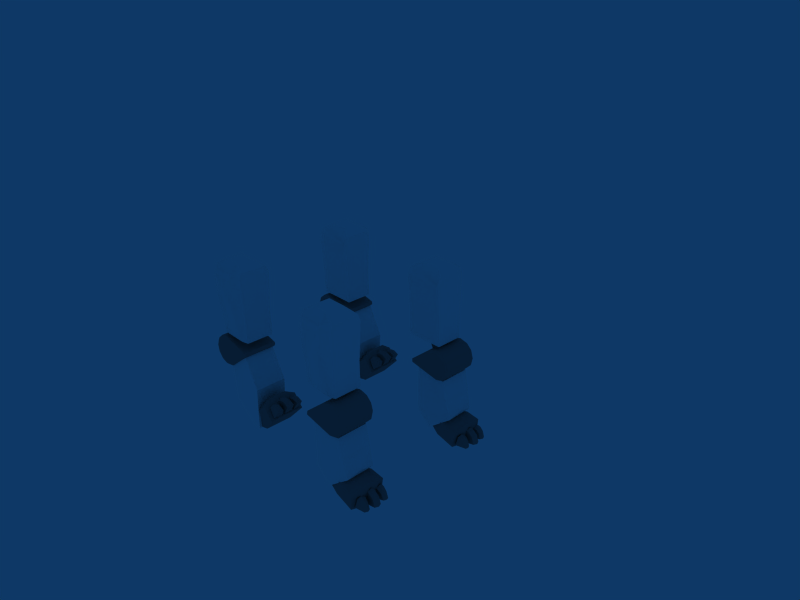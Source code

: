 # Source: ERS-210.blend  (saved by Blender 2.49.2; exported with 4.5.12 LTS)
import bpy
from mathutils import Matrix  # noqa: F401  (used for matrix-valued properties, if any)

bpy.ops.wm.read_factory_settings(use_empty=True)
scene = bpy.context.scene
scene.name = 'Scene'

# ---- collections
col_collection_1 = bpy.data.collections.new('Collection 1'); scene.collection.children.link(col_collection_1)
col_collection_1.hide_render = True
col_collection_1.hide_viewport = True
col_collection_2 = bpy.data.collections.new('Collection 2'); scene.collection.children.link(col_collection_2)
col_collection_2.hide_render = True
col_collection_2.hide_viewport = True
col_collection_3 = bpy.data.collections.new('Collection 3'); scene.collection.children.link(col_collection_3)
col_collection_3.hide_render = True
col_collection_3.hide_viewport = True
col_collection_5 = bpy.data.collections.new('Collection 5'); scene.collection.children.link(col_collection_5)
col_collection_6 = bpy.data.collections.new('Collection 6'); scene.collection.children.link(col_collection_6)
col_collection_9 = bpy.data.collections.new('Collection 9'); scene.collection.children.link(col_collection_9)
col_collection_9.hide_render = True
col_collection_9.hide_viewport = True
col_collection_12 = bpy.data.collections.new('Collection 12'); scene.collection.children.link(col_collection_12)
col_collection_12.hide_render = True
col_collection_12.hide_viewport = True
col_collection_13 = bpy.data.collections.new('Collection 13'); scene.collection.children.link(col_collection_13)
col_collection_13.hide_render = True
col_collection_13.hide_viewport = True
col_collection_15 = bpy.data.collections.new('Collection 15'); scene.collection.children.link(col_collection_15)
col_collection_16 = bpy.data.collections.new('Collection 16'); scene.collection.children.link(col_collection_16)
col_collection_20 = bpy.data.collections.new('Collection 20'); scene.collection.children.link(col_collection_20)
col_collection_20.hide_render = True
col_collection_20.hide_viewport = True

# ---- materials (node trees are filled in below, after node groups)
mat_white_plastic = bpy.data.materials.new('White Plastic')
mat_white_plastic.alpha_threshold = 0.0
mat_white_plastic.diffuse_color = (1.0, 1.0, 1.0, 1.0)
mat_white_plastic.specular_color = (0.5, 0.5, 0.5)
mat_white_plastic.roughness = 0.5
mat_white_plastic.line_color = (0.0, 0.0, 0.0, 1.0)
mat_dark_plastic = bpy.data.materials.new('Dark Plastic')
mat_dark_plastic.alpha_threshold = 0.0
mat_dark_plastic.diffuse_color = (0.5, 0.5, 0.5, 1.0)
mat_dark_plastic.specular_color = (0.5, 0.5, 0.5)
mat_dark_plastic.roughness = 0.5
mat_dark_plastic.line_color = (0.0, 0.0, 0.0, 1.0)
mat_transparent_rubber = bpy.data.materials.new('Transparent Rubber')
mat_transparent_rubber.alpha_threshold = 0.0
mat_transparent_rubber.diffuse_color = (0.85, 0.85, 1.0, 1.0)
mat_transparent_rubber.specular_color = (0.5, 0.5, 0.5)
mat_transparent_rubber.roughness = 0.5
mat_transparent_rubber.line_color = (0.0, 0.0, 0.0, 0.7)
mat_glassy_dark_plastic = bpy.data.materials.new('Glassy Dark Plastic')
mat_glassy_dark_plastic.alpha_threshold = 0.0
mat_glassy_dark_plastic.diffuse_color = (0.5, 0.5, 0.5, 1.0)
mat_glassy_dark_plastic.roughness = 0.5
mat_glassy_dark_plastic.line_color = (0.0, 0.0, 0.0, 1.0)

# ---- node groups
ng_auto_smooth = bpy.data.node_groups.new('Auto Smooth', 'GeometryNodeTree')
_s = ng_auto_smooth.interface.new_socket(name='Geometry', in_out='OUTPUT', socket_type='NodeSocketGeometry')
_s = ng_auto_smooth.interface.new_socket(name='Geometry', in_out='INPUT', socket_type='NodeSocketGeometry')
_s = ng_auto_smooth.interface.new_socket(name='Angle', in_out='INPUT', socket_type='NodeSocketFloat')
_s.subtype = 'ANGLE'
_s.min_value = 0.0
_s.max_value = 3.142
ng_auto_smooth.is_modifier = True
_N = ng_auto_smooth.nodes; _L = ng_auto_smooth.links
n0 = _N.new('NodeGroupOutput'); n0.name = 'Group Output'; n0.location = (480, -100)
n1 = _N.new('NodeGroupInput'); n1.name = 'Group Input'; n1.location = (-420, -300)
n2 = _N.new('NodeGroupInput'); n2.name = 'Group Input.001'; n2.location = (-60, -100)
n3 = _N.new('GeometryNodeSetShadeSmooth'); n3.name = 'Set Shade Smooth'; n3.location = (120, -100)
n3.domain = 'EDGE'
n4 = _N.new('GeometryNodeSetShadeSmooth'); n4.name = 'Set Shade Smooth.001'; n4.location = (300, -100)
n5 = _N.new('GeometryNodeInputMeshEdgeAngle'); n5.name = 'Edge Angle'; n5.location = (-420, -220)
n6 = _N.new('GeometryNodeInputEdgeSmooth'); n6.name = 'Is Edge Smooth'; n6.location = (-60, -160)
n7 = _N.new('GeometryNodeInputShadeSmooth'); n7.name = 'Is Face Smooth'; n7.location = (-240, -340)
n8 = _N.new('FunctionNodeBooleanMath'); n8.name = 'Boolean Math'; n8.location = (-60, -220)
n9 = _N.new('FunctionNodeCompare'); n9.name = 'Compare'; n9.location = (-240, -180)
n9.operation = 'LESS_EQUAL'
_L.new(n5.outputs[0], n9.inputs[0])
_L.new(n4.outputs[0], n0.inputs[0])
_L.new(n1.outputs[1], n9.inputs[1])
_L.new(n9.outputs[0], n8.inputs[0])
_L.new(n7.outputs[0], n8.inputs[1])
_L.new(n2.outputs[0], n3.inputs[0])
_L.new(n6.outputs[0], n3.inputs[1])
_L.new(n3.outputs[0], n4.inputs[0])
_L.new(n8.outputs[0], n3.inputs[2])
n0.is_active_output = True

# ---- material node trees

# ---- world
world_world = bpy.data.worlds.new('World'); scene.world = world_world
world_world.color = (0.05656, 0.2208, 0.4)
world_world.use_sun_shadow = False
world_world.sun_shadow_jitter_overblur = 0.0
world_world.cycles.sampling_method = 'MANUAL'
world_world.cycles.sample_map_resolution = 256

# ---- cameras
cam_camera = bpy.data.cameras.new('Camera')
cam_camera.passepartout_alpha = 0.2
cam_camera.clip_end = 3000.0
cam_camera.lens = 35.0
cam_camera.ortho_scale = 7.314
cam_camera.display_size = 2.0
cam_camera.show_passepartout = False
cam_camera.show_safe_areas = True
cam_camera.dof.focus_distance = 0.0
cam_camera.dof.aperture_fstop = 128.0

# ---- lights
light_spot = bpy.data.lights.new('Spot', 'SUN')
light_spot.transmission_factor = 0.0
light_spot.cutoff_distance = 30.0
light_spot.angle = 1.571
light_spot.energy = 1.0
light_spot.shadow_buffer_clip_start = 1.001
light_spot.shadow_soft_size = 1.0
light_spot.shadow_cascade_max_distance = 1000.0
light_spot.cycles.use_multiple_importance_sampling = False

# ---- meshes
me_body = bpy.data.meshes.new('Body')
me_body.from_pydata([(51.68, 18.05, 17.74), (-62.21, 18.05, 20.38), (-55.68, 15.91, -60.07), (53.16, 18.05, -60.78), (51.68, -18.05, 17.74), (-62.21, -18.05, 20.38), (-55.68, -15.91, -60.07), (53.16, -18.05, -60.78), (100.4, 5.591, 16.74), (100.7, 5.481, 10.67), (100.2, 0.1283, 19.9), (100.8, 0.1283, 7.89), (100.7, -5.224, 10.67), (100.4, -5.335, 16.74), (98.63, -5.224, 10.53), (98.32, -5.335, 16.6), (98.12, 0.1281, 19.76), (98.32, 5.591, 16.6), (98.63, 5.481, 10.53), (98.77, 0.1281, 7.75), (-78.53, -43.74, 21.64), (-78.2, -33.61, -49.13), (71.05, -45.96, 24.86), (74.86, -34.23, -47.91), (-110.4, 0.1069, -7.412), (-10.82, 0.09619, 45.57), (-82.44, 0.09619, 48.66), (-11.55, -31.54, -12.0), (-96.24, -38.67, -12.55), (-17.53, 0.1069, -47.93), (-81.55, 0.1069, -56.34), (-17.56, -29.05, -40.9), (99.11, 0.1069, -7.485), (79.44, 0.1069, -54.76), (-11.02, -32.19, 22.97), (86.61, -40.09, -10.28), (76.75, 0.1069, 38.58), (-101.2, -19.23, -36.21), (-102.1, 0.1069, -37.72), (-102.0, -27.07, 21.73), (-102.5, 0.1069, 21.61), (-26.11, -41.71, 9.682), (-91.84, -41.61, 7.14), (-109.4, -23.27, -6.599), (-31.67, -32.63, 35.07), (-84.48, -30.74, 40.03), (-34.71, -16.62, -55.29), (-81.48, -16.66, -54.61), (-23.26, -35.74, -34.19), (-90.71, -35.73, -31.95), (29.23, -27.12, -56.74), (29.23, -27.12, -56.74), (28.99, -17.85, -56.69), (28.99, 18.06, -56.69), (28.99, 0.1069, -56.69), (-34.45, 0.1069, -57.19), (-32.31, -33.62, -48.59), (-17.83, -21.46, -46.07), (93.0, -22.26, -32.67), (78.87, -19.04, -53.44), (18.8, -36.71, -33.04), (30.41, -34.23, -49.19), (-15.2, -30.76, -33.69), (21.02, -43.48, 8.642), (17.42, -40.09, -13.98), (83.77, -36.71, -29.46), (-20.6, -38.67, -11.22), (-40.35, -43.73, 22.67), (-13.1, -34.38, 6.197), (92.05, -28.9, 18.03), (82.57, -43.48, 12.13), (30.05, -32.56, 43.33), (31.73, -45.96, 23.72), (-9.851, -31.59, 34.66), (29.9, 0.1069, 45.55), (76.67, -31.7, 38.33), (-31.04, 0.09619, 47.23), (93.38, 0.1069, -33.57), (98.42, -25.7, -7.103), (92.65, 0.1069, 18.51), (53.16, -17.42, -60.78), (53.16, 17.64, -60.78), (53.16, 0.1069, -60.78), (52.81, -33.32, -54.58), (53.16, -17.9, -60.78), (53.16, -17.9, -60.78), (52.12, -46.87, 28.63), (51.59, -33.01, 47.24), (51.58, 0.1069, 47.54), (-55.68, 0.1069, -60.07), (-55.32, -32.83, -55.33), (-55.68, -15.85, -60.07), (-60.14, -44.47, 27.03), (-57.12, -33.5, 44.45), (-57.62, 0.09619, 51.78), (13.33, 0.2007, -51.64), (13.98, -18.52, -50.4), (17.43, -28.92, -45.53), (4.146, -29.27, -29.83), (3.646, -30.93, -12.44), (6.489, -33.55, 7.655), (14.63, -33.28, 22.11), (13.95, -28.99, 39.61), (13.17, 0.2007, 42.83), (13.98, 18.92, -50.4), (29.23, 28.19, -56.74), (29.23, 28.19, -56.74), (-17.83, 21.67, -46.07), (17.43, 28.47, -45.53), (30.41, 34.23, -49.19), (-17.56, 29.27, -40.9), (4.171, 30.53, -30.68), (18.8, 36.71, -33.04), (-15.2, 30.97, -33.69), (3.646, 31.33, -12.44), (17.42, 40.09, -13.98), (-11.55, 31.76, -12.0), (21.02, 43.48, 8.642), (6.489, 33.95, 7.655), (-13.1, 34.59, 6.197), (14.63, 33.49, 22.11), (31.73, 45.96, 23.72), (-11.02, 32.39, 22.97), (30.05, 32.78, 43.33), (13.95, 29.39, 39.61), (-9.851, 31.78, 34.66), (-32.31, 33.62, -48.59), (-34.71, 16.83, -55.29), (-55.68, 16.06, -60.07), (-55.32, 32.83, -55.33), (-81.48, 16.87, -54.61), (-78.2, 33.61, -49.13), (-90.71, 35.73, -31.95), (-96.24, 38.67, -12.55), (-91.84, 41.61, 7.14), (-78.53, 43.74, 21.64), (-60.14, 44.47, 27.03), (-40.35, 43.73, 22.67), (-26.11, 41.71, 9.682), (-20.6, 38.67, -11.22), (-23.26, 35.74, -34.19), (-57.12, 33.7, 44.45), (-31.67, 32.83, 35.07), (-84.48, 30.93, 40.03), (52.81, 33.32, -54.58), (53.16, 18.12, -60.78), (53.16, 18.12, -60.78), (74.86, 34.23, -47.91), (78.87, 19.25, -53.44), (52.12, 46.87, 28.63), (71.05, 45.96, 24.86), (82.57, 43.48, 12.13), (86.61, 40.09, -10.28), (83.77, 36.71, -29.46), (51.59, 33.22, 47.24), (76.67, 31.92, 38.33), (-102.0, 27.29, 21.73), (-109.4, 23.48, -6.599), (-101.2, 19.44, -36.21), (93.0, 22.48, -32.67), (98.42, 25.92, -7.103), (92.05, 29.11, 18.03), (-91.16, 15.54, 31.81), (-82.57, 6.589, 56.19), (-82.57, -6.298, 56.19), (-91.16, -15.11, 31.81), (94.48, 25.01, 43.15), (90.81, 23.16, 51.77), (90.81, -24.44, 51.77), (94.48, -25.44, 43.15), (98.59, -24.44, 19.14), (99.39, -20.77, 6.231), (99.7, -5.875, -4.499), (99.7, 6.303, -4.499), (99.39, 21.2, 6.231), (98.59, 24.87, 19.14), (83.74, 21.45, 59.77), (83.74, -22.3, 59.77), (86.81, 25.87, 42.27), (86.81, -26.3, 42.27), (90.05, -24.44, 18.89), (93.45, -22.48, 4.777), (96.8, -5.875, -7.577), (96.8, 6.303, -7.577), (93.45, 22.91, 4.777), (90.05, 24.87, 18.89), (73.4, 19.74, 62.28), (73.4, -21.45, 62.28), (74.11, 25.87, 37.57), (74.11, -26.3, 37.57), (74.66, -24.44, 18.45), (75.0, -22.48, 6.812), (75.3, -5.875, -3.919), (75.3, 6.303, -3.919), (75.0, 22.91, 6.812), (74.66, 24.87, 18.45), (49.78, 24.01, 50.46), (49.78, -25.07, 50.46), (50.13, 25.64, 38.48), (50.13, -26.07, 38.48), (15.75, 24.01, 43.85), (15.75, -25.6, 43.85), (16.01, 25.32, 34.88), (16.01, -25.75, 34.88), (-19.42, 21.63, 47.23), (-19.42, -23.76, 47.23), (-18.92, 23.46, 29.96), (-18.92, -23.89, 29.96), (-36.58, 18.53, 49.14), (-36.58, -20.71, 49.14), (-36.07, 20.98, 31.47), (-36.07, -21.41, 31.47), (98.95, 0.1283, 6.661), (98.99, -2.093, 5.379), (99.06, -2.093, 2.814), (99.1, 0.1283, 1.532), (99.06, 2.35, 2.814), (98.99, 2.35, 5.379), (100.1, 0.1283, 6.438), (100.1, -1.871, 5.284), (100.2, -1.871, 2.976), (100.2, 0.1283, 1.822), (100.2, 2.128, 2.976), (100.1, 2.128, 5.284), (52.95, -0.3335, 52.05), (52.87, 0.5558, 52.0), (54.95, -4.519, 53.05), (73.4, -10.29, 62.28), (72.39, -10.29, 61.78), (61.81, -8.233, 56.48), (54.99, 4.742, 53.07), (61.82, 8.455, 56.49), (72.39, 10.52, 61.78), (73.4, 10.52, 62.28), (83.74, -10.29, 59.77), (83.74, 10.52, 59.77), (87.87, -10.29, 55.1), (90.81, -9.861, 51.77), (90.81, 10.08, 51.77), (87.87, 10.52, 55.1), (94.48, 8.601, 43.15), (96.07, -0.3335, 33.86), (96.09, 0.5558, 33.78), (95.75, -4.519, 35.71), (94.61, -8.233, 42.37), (95.75, 4.742, 35.76), (94.61, 8.455, 42.4)], [], [(120, 121, 117, 118), (101, 100, 63, 72), (117, 115, 114, 118), (63, 100, 99, 64), (0, 3, 2, 1), (7, 4, 5, 6), (3, 0, 4, 7), (0, 1, 5, 4), (6, 5, 1, 2), (7, 6, 2, 3), (106, 146, 81, 53), (50, 52, 80, 84), (218, 212, 213, 219), (219, 213, 214, 220), (220, 214, 215, 221), (221, 215, 216, 222), (222, 216, 217, 223), (223, 217, 212, 218), (11, 12, 14, 19), (12, 13, 15, 14), (13, 10, 16, 15), (10, 8, 17, 16), (8, 9, 18, 17), (9, 11, 19, 18), (105, 108, 109), (51, 97, 96), (24, 40, 156, 157), (24, 157, 158, 38), (24, 43, 39, 40), (24, 38, 37, 43), (95, 104, 105, 54), (29, 107, 104, 95), (105, 104, 108), (104, 107, 110, 108), (109, 108, 111, 112), (111, 108, 110, 113), (112, 111, 114, 115), (114, 111, 113, 116), (118, 114, 116, 119), (122, 120, 118, 119), (123, 121, 120, 124), (124, 120, 122, 125), (103, 74, 123, 124), (25, 103, 124, 125), (126, 127, 128, 129), (128, 130, 131, 129), (89, 30, 130, 128), (136, 141, 142, 137), (143, 141, 136, 135), (142, 141, 94, 76), (94, 141, 143, 26), (109, 144, 145, 105), (145, 144, 147, 148), (82, 145, 148, 33), (121, 123, 154, 149), (154, 155, 150, 149), (123, 74, 88, 154), (88, 36, 155, 154), (135, 134, 156, 143), (133, 157, 156, 134), (26, 143, 156, 40), (131, 130, 158, 132), (30, 38, 158, 130), (133, 132, 158, 157), (110, 107, 127, 126), (29, 55, 127, 107), (116, 113, 140, 139), (110, 126, 140, 113), (122, 119, 138, 137), (116, 139, 138, 119), (25, 125, 142, 76), (122, 137, 142, 125), (147, 153, 159, 148), (152, 160, 159, 153), (32, 77, 159, 160), (33, 148, 159, 77), (150, 155, 161, 151), (36, 79, 161, 155), (32, 160, 161, 79), (152, 151, 161, 160), (95, 54, 51, 96), (29, 95, 96, 57), (51, 61, 97), (96, 97, 31, 57), (61, 60, 98, 97), (98, 62, 31, 97), (60, 64, 99, 98), (99, 27, 62, 98), (100, 68, 27, 99), (34, 68, 100, 101), (71, 102, 101, 72), (102, 73, 34, 101), (103, 102, 71, 74), (25, 73, 102, 103), (56, 90, 91, 46), (91, 90, 21, 47), (89, 91, 47, 30), (92, 67, 44, 93), (45, 20, 92, 93), (44, 76, 94, 93), (94, 26, 45, 93), (61, 51, 85, 83), (85, 59, 23, 83), (82, 33, 59, 85), (72, 86, 87, 71), (87, 86, 22, 75), (71, 87, 88, 74), (88, 87, 75, 36), (20, 45, 39, 42), (28, 42, 39, 43), (26, 40, 39, 45), (21, 49, 37, 47), (30, 47, 37, 38), (28, 43, 37, 49), (31, 56, 46, 57), (29, 57, 46, 55), (27, 66, 48, 62), (31, 62, 48, 56), (34, 67, 41, 68), (27, 68, 41, 66), (25, 76, 44, 73), (34, 73, 44, 67), (23, 59, 58, 65), (35, 65, 58, 78), (32, 78, 58, 77), (33, 77, 58, 59), (22, 70, 69, 75), (36, 75, 69, 79), (32, 79, 69, 78), (35, 78, 69, 70), (242, 245, 230, 225), (241, 242, 225, 224), (243, 241, 224, 226), (176, 186, 233, 235), (234, 227, 187, 177), (166, 167, 238, 240), (244, 237, 168, 169), (239, 235, 233, 232), (230, 245, 246, 231), (226, 229, 244, 243), (236, 228, 227, 234), (208, 163, 164, 209), (205, 204, 208, 209), (208, 204, 206, 210), (162, 163, 208, 210), (211, 207, 205, 209), (165, 211, 209, 164), (201, 200, 204, 205), (204, 200, 202, 206), (207, 203, 201, 205), (197, 196, 200, 201), (200, 196, 198, 202), (203, 199, 197, 201), (186, 188, 198, 196), (189, 187, 197, 199), (186, 176, 178, 188), (189, 179, 177, 187), (180, 179, 189, 190), (180, 190, 191, 181), (181, 191, 192, 182), (182, 192, 193, 183), (183, 193, 194, 184), (184, 194, 195, 185), (178, 185, 195, 188), (178, 176, 167, 166), (179, 169, 168, 177), (170, 169, 179, 180), (171, 170, 180, 181), (181, 182, 172, 171), (173, 172, 182, 183), (174, 173, 183, 184), (184, 185, 175, 174), (175, 185, 178, 166), (175, 170, 171, 174), (174, 171, 172, 173), (163, 162, 165, 164), (219, 223, 218), (220, 223, 219), (220, 222, 223), (221, 222, 220), (13, 8, 10), (12, 8, 13), (12, 9, 8), (11, 9, 12), (134, 132, 133), (134, 131, 132), (135, 131, 134), (135, 129, 131), (136, 129, 135), (137, 129, 136), (137, 126, 129), (138, 126, 137), (138, 140, 126), (139, 140, 138), (117, 112, 115), (117, 109, 112), (121, 109, 117), (121, 144, 109), (149, 144, 121), (149, 147, 144), (150, 147, 149), (151, 147, 150), (151, 153, 147), (151, 152, 153), (49, 42, 28), (21, 42, 49), (21, 20, 42), (90, 20, 21), (90, 92, 20), (90, 67, 92), (56, 67, 90), (56, 41, 67), (48, 41, 56), (48, 66, 41), (60, 63, 64), (61, 63, 60), (61, 72, 63), (83, 72, 61), (83, 86, 72), (23, 86, 83), (23, 22, 86), (23, 70, 22), (65, 70, 23), (35, 70, 65), (187, 226, 197), (226, 224, 197), (224, 225, 197), (225, 196, 197), (225, 230, 196), (230, 186, 196), (187, 229, 226), (231, 186, 230), (187, 228, 229), (232, 186, 231), (187, 227, 228), (233, 186, 232), (239, 176, 235), (239, 167, 176), (238, 167, 239), (168, 234, 177), (168, 236, 234), (168, 237, 236), (170, 244, 169), (246, 166, 240), (246, 175, 166), (245, 175, 246), (170, 243, 244), (242, 175, 245), (170, 241, 243), (170, 242, 241), (170, 175, 242), (246, 232, 231), (246, 239, 232), (246, 238, 239), (246, 240, 238), (228, 244, 229), (236, 244, 228), (237, 244, 236)])
me_body.polygons.foreach_set('use_smooth', [True] * 258)
me_body.polygons.foreach_set('material_index', [0, 0, 0, 0, 1, 1, 1, 1, 1, 1, 0, 0, 2, 2, 2, 2, 2, 2, 0, 0, 0, 0, 0, 0, 0, 0, 0, 0, 0, 0, 0, 0, 0, 0, 0, 0, 0, 0, 0, 0, 0, 0, 0, 0, 0, 0, 0, 0, 0, 0, 0, 0, 0, 0, 0, 0, 0, 0, 0, 0, 0, 0, 0, 0, 0, 0, 0, 0, 0, 0, 0, 0, 0, 0, 0, 0, 0, 0, 0, 0, 0, 0, 0, 0, 0, 0, 0, 0, 0, 0, 0, 0, 0, 0, 0, 0, 0, 0, 0, 0, 0, 0, 0, 0, 0, 0, 0, 0, 0, 0, 0, 0, 0, 0, 0, 0, 0, 0, 0, 0, 0, 0, 0, 0, 0, 0, 0, 0, 0, 0, 0, 0, 0, 0, 0, 0, 0, 0, 0, 0, 0, 0, 0, 0, 0, 0, 0, 0, 0, 0, 0, 0, 0, 0, 0, 0, 0, 0, 0, 0, 0, 0, 0, 0, 0, 0, 0, 0, 0, 0, 0, 0, 0, 0, 0, 0, 2, 2, 2, 2, 0, 0, 0, 0, 0, 0, 0, 0, 0, 0, 0, 0, 0, 0, 0, 0, 0, 0, 0, 0, 0, 0, 0, 0, 0, 0, 0, 0, 0, 0, 0, 0, 0, 0, 0, 0, 0, 0, 0, 0, 0, 0, 0, 0, 0, 0, 0, 0, 0, 0, 0, 0, 0, 0, 0, 0, 0, 0, 0, 0, 0, 0, 0, 0, 0, 0, 0, 0, 0, 0, 0, 0, 0, 0, 0, 0, 0, 0])
me_body.materials.append(mat_white_plastic)
me_body.materials.append(mat_dark_plastic)
me_body.materials.append(mat_transparent_rubber)
me_body.use_remesh_preserve_volume = False
me_body.use_remesh_preserve_attributes = False
me_body.use_mirror_vertex_groups = False
me_body.update()
me_tail = bpy.data.meshes.new('Tail')
me_tail.from_pydata([(-12.1, -7.012, -4.981), (-12.43, 6.225, -5.079), (-10.74, 3.105, -0.4408), (-12.93, 2.617, 5.799), (-15.4, -0.4786, 9.721), (-12.93, -3.232, 5.799), (-10.74, -4.063, -0.4408), (-19.67, -12.34, -7.049), (-19.67, 12.34, -7.049), (-19.19, 10.35, 1.757), (-19.33, 5.245, 8.124), (-19.33, -6.169, 8.124), (-19.18, -10.35, 1.75), (-34.68, -13.18, -7.016), (-34.64, 13.18, -6.976), (-35.51, 10.95, 2.945), (-35.54, 6.128, 8.557), (-35.54, -7.052, 8.557), (-35.51, -11.88, 2.945), (-48.37, -10.95, -3.816), (-48.37, 10.95, -3.816), (-49.33, 8.961, 3.23), (-49.84, 5.245, 6.203), (-50.04, -0.4617, 7.544), (-49.84, -6.169, 6.203), (-49.33, -9.423, 3.234), (-61.32, -5.666, 0.6031), (-61.32, 5.205, 0.6031), (-60.72, 3.86, 2.609), (-60.7, 2.371, 3.556), (-61.18, -0.4617, 4.908), (-60.7, -2.833, 3.556), (-60.72, -4.321, 2.609), (-64.15, -0.4617, 3.849), (-1.21, 3.66, -4.066), (-1.21, -4.617, -4.066), (-1.456, -4.063, -0.6356), (-2.198, -2.548, 2.673), (-1.982, -0.4786, 3.603), (-2.198, 1.591, 2.673), (-1.456, 3.105, -0.6356), (-15.4, -1.808, 9.671), (-15.4, 0.7873, 9.73), (-17.76, 2.481, 9.661), (-20.06, 2.847, 9.944), (-20.04, -3.863, 9.964), (-17.82, -3.496, 9.689), (-23.28, 2.817, 10.19), (-30.93, 2.481, 10.21), (-34.81, 0.6337, 10.42), (-35.41, -0.4617, 10.41), (-30.92, -3.496, 10.33), (-23.28, -3.833, 10.06), (-34.78, -1.65, 10.36), (-38.97, -1.035, 10.15), (-38.97, 0.1625, 10.15), (-39.99, 0.7611, 9.942), (-41.0, 0.1625, 9.733), (-41.0, -1.035, 9.733), (-39.99, -1.633, 9.942), (-44.0, -1.035, 9.116), (-44.0, 0.1625, 9.116), (-45.01, 0.7611, 8.906), (-46.03, 0.1625, 8.697), (-46.03, -1.035, 8.697), (-45.01, -1.633, 8.906), (-49.02, -1.035, 8.08), (-49.02, 0.1625, 8.08), (-50.04, 0.7611, 7.87), (-51.05, 0.1625, 7.661), (-51.05, -1.035, 7.661), (-50.04, -1.633, 7.87), (-16.05, -4.662, -8.243), (-16.27, 4.126, -8.308), (-20.36, 8.165, -8.954), (-27.99, 8.747, -7.564), (-39.16, 7.195, 4.51), (-54.09, 3.267, 5.48), (-58.92, -0.3189, 4.262), (-54.1, -3.579, 5.477), (-39.17, -7.192, 4.507), (-28.01, -8.747, -7.594), (-20.33, -8.163, -8.947), (-50.49, 0.9492, 4.197), (-49.45, 0.3506, 4.137), (-49.45, -0.8466, 4.137), (-50.49, -1.445, 4.197), (-51.52, -0.8466, 4.258), (-51.52, 0.3506, 4.258), (-45.36, 0.9492, 3.897), (-44.33, 0.3506, 3.837), (-44.33, -0.8466, 3.837), (-45.36, -1.445, 3.897), (-46.4, -0.8466, 3.958), (-46.4, 0.3506, 3.958), (-40.24, 0.9492, 3.598), (-39.21, 0.3506, 3.537), (-39.21, -0.8466, 3.537), (-40.24, -1.445, 3.598), (-41.28, -0.8466, 3.658), (-41.28, 0.3506, 3.658)], [], [(22, 23, 50, 16), (23, 24, 17, 50), (30, 31, 24, 23), (29, 30, 23, 22), (72, 0, 7, 82), (0, 72, 73, 1), (1, 73, 74, 8), (8, 74, 75, 14), (14, 75, 76, 20), (20, 76, 77, 27), (27, 77, 78, 33), (33, 78, 79, 26), (26, 79, 80, 19), (19, 80, 81, 13), (13, 81, 82, 7), (35, 0, 1, 34), (2, 40, 34, 1), (0, 35, 36, 6), (6, 36, 37, 5), (3, 39, 40, 2), (8, 9, 2, 1), (9, 10, 3, 2), (11, 12, 6, 5), (0, 6, 12, 7), (14, 15, 9, 8), (15, 16, 10, 9), (17, 18, 12, 11), (18, 13, 7, 12), (20, 21, 15, 14), (21, 22, 16, 15), (24, 25, 18, 17), (25, 19, 13, 18), (27, 28, 21, 20), (28, 29, 22, 21), (31, 32, 25, 24), (32, 26, 19, 25), (33, 28, 27), (33, 29, 28), (33, 30, 29), (33, 31, 30), (33, 32, 31), (33, 26, 32), (53, 4, 50), (51, 4, 53), (52, 4, 51), (45, 4, 52), (46, 4, 45), (41, 4, 46), (4, 49, 50), (4, 48, 49), (4, 47, 48), (4, 44, 47), (4, 43, 44), (4, 42, 43), (77, 79, 78), (77, 80, 79), (76, 80, 77), (76, 81, 80), (75, 81, 76), (75, 82, 81), (74, 82, 75), (73, 82, 74), (73, 72, 82), (5, 4, 41), (5, 38, 4), (37, 38, 5), (42, 4, 38), (38, 3, 42), (38, 39, 3), (43, 10, 44), (43, 3, 10), (42, 3, 43), (11, 46, 45), (5, 46, 11), (5, 41, 46), (50, 49, 16), (49, 48, 16), (48, 10, 16), (47, 10, 48), (44, 10, 47), (11, 51, 17), (51, 53, 17), (53, 50, 17), (11, 52, 51), (11, 45, 52), (37, 39, 38), (36, 39, 37), (36, 40, 39), (35, 40, 36), (35, 34, 40), (88, 87, 86), (83, 88, 86), (83, 86, 85), (84, 83, 85), (94, 93, 92), (89, 94, 92), (89, 92, 91), (90, 89, 91), (100, 99, 98), (95, 100, 98), (95, 98, 97), (96, 95, 97), (59, 57, 58), (59, 56, 57), (54, 56, 59), (54, 55, 56), (65, 63, 64), (65, 62, 63), (60, 62, 65), (60, 61, 62), (71, 69, 70), (71, 68, 69), (66, 68, 71), (66, 67, 68)])
me_tail.polygons.foreach_set('use_smooth', [True] * 114)
me_tail.polygons.foreach_set('material_index', [0, 0, 0, 0, 0, 0, 0, 0, 0, 0, 0, 0, 0, 0, 0, 0, 0, 0, 0, 0, 0, 0, 0, 0, 0, 0, 0, 0, 0, 0, 0, 0, 0, 0, 0, 0, 0, 0, 0, 0, 0, 0, 1, 1, 1, 1, 1, 1, 1, 1, 1, 1, 1, 1, 0, 0, 0, 0, 0, 0, 0, 0, 0, 0, 0, 0, 0, 0, 0, 0, 0, 0, 0, 0, 0, 0, 0, 0, 0, 0, 0, 0, 0, 0, 0, 0, 0, 0, 0, 0, 2, 2, 2, 2, 2, 2, 2, 2, 2, 2, 2, 2, 2, 2, 2, 2, 2, 2, 2, 2, 2, 2, 2, 2])
me_tail.materials.append(mat_white_plastic)
me_tail.materials.append(mat_transparent_rubber)
me_tail.materials.append(mat_dark_plastic)
me_tail.use_remesh_preserve_volume = False
me_tail.use_remesh_preserve_attributes = False
me_tail.use_mirror_vertex_groups = False
me_tail.update()
me_neck = bpy.data.meshes.new('Neck')
me_neck.from_pydata([(10.51, -15.88, 9.398), (-8.95, 26.61, 8.378), (6.517, 29.54, 10.37), (-11.78, -20.09, 7.59), (10.51, -15.88, -9.398), (-8.95, 26.61, -8.473), (6.517, 29.54, -10.37), (-11.78, -20.09, -7.684)], [], [(0, 2, 1, 3), (2, 0, 4, 6), (5, 7, 3, 1), (4, 7, 5, 6)])
me_neck.polygons.foreach_set('use_smooth', [True] * 4)
me_neck.materials.append(mat_dark_plastic)
me_neck.use_remesh_preserve_volume = False
me_neck.use_remesh_preserve_attributes = False
me_neck.use_mirror_vertex_groups = False
me_neck.update()
me_head = bpy.data.meshes.new('Head')
me_head.from_pydata([(-15.79, 12.43, -31.89), (0.01839, 13.09, -33.68), (0.01839, -5.845, -33.01), (-13.43, -5.314, -30.39), (-31.98, -16.13, 26.41), (-31.65, -16.92, 43.82), (-33.77, -5.953, 44.86), (-38.0, -4.502, 27.86), (-33.45, 8.153, 45.93), (-36.26, 13.75, 34.65), (-25.66, -21.96, 72.51), (-23.4, 1.483, 76.86), (-25.88, 3.025, 71.61), (-29.52, 5.255, 59.7), (-30.46, -12.09, 57.73), (-28.67, -18.45, 58.35), (-21.39, 0.3899, 81.38), (-22.98, -20.81, 76.28), (0.01839, -19.05, 78.54), (0.0184, 19.05, 86.74), (-13.74, 13.3, 84.27), (-22.2, -5.435, -27.5), (-24.98, 6.704, -29.77), (-27.79, 12.49, -26.57), (-27.33, -5.191, -25.35), (-31.3, -4.212, -21.82), (-29.91, 8.857, -26.04), (-37.91, 9.872, -6.297), (-34.94, 3.798, -14.35), (-36.45, -3.14, -10.59), (-38.29, -1.821, 0.3138), (-38.78, 15.41, 7.163), (-33.25, 29.05, 7.265), (-33.6, 21.52, -13.74), (-32.97, 17.52, -19.02), (-31.09, 14.55, -22.73), (-32.36, 6.709, -20.48), (-34.23, 23.7, 29.89), (-21.02, 14.74, 74.55), (-19.27, 18.25, 75.86), (-30.44, 33.45, 26.12), (-23.16, 46.34, 23.59), (-16.46, 22.16, 77.72), (0.0184, 25.35, 80.33), (0.01839, 55.21, 22.12), (-39.37, -3.674, 7.37), (-23.42, 34.42, -12.57), (-23.31, 42.62, 8.282), (0.01839, -19.92, -26.77), (-10.56, -19.95, -25.68), (0.0184, 25.35, 80.32), (-15.24, 18.57, 80.94), (0.0184, 22.87, 83.5), (0.01839, 55.21, 9.652), (0.01839, 49.86, -9.639), (0.01839, 36.98, -21.73), (-23.0, 27.99, -20.57), (0.01839, 25.96, -28.42), (-19.52, 20.46, -27.92), (0.01839, 30.51, -25.8), (-21.58, 24.61, -24.84), (-18.43, -20.07, -23.02), (0.01839, 55.23, 22.13), (-32.61, -21.03, 4.733), (-32.3, -20.86, -1.049), (-30.47, -20.98, -7.809), (-33.77, -3.545, -17.04), (-28.04, -21.22, -11.96), (-25.53, -20.99, -15.83), (-22.24, -20.29, -20.08), (-14.17, 5.306, -33.28), (0.01839, 4.825, -34.89), (-24.76, 9.931, -28.47), (38.32, -1.821, 0.3138), (36.49, -3.14, -10.59), (34.98, 3.798, -14.35), (25.22, 9.931, -28.47), (15.83, 12.43, -31.89), (28.26, 12.49, -26.57), (29.95, 8.857, -26.04), (25.02, 6.704, -29.77), (14.21, 5.306, -33.28), (13.47, -5.314, -30.39), (22.23, -5.435, -27.5), (32.02, -16.13, 26.41), (38.03, -4.502, 27.86), (33.81, -5.953, 44.86), (31.69, -16.92, 43.82), (36.3, 13.75, 34.65), (33.49, 8.153, 45.93), (25.7, -21.96, 72.51), (30.5, -12.09, 57.73), (29.56, 5.255, 59.7), (25.92, 3.025, 71.61), (23.43, 1.483, 76.86), (28.7, -18.45, 58.35), (21.42, 0.3899, 81.38), (23.01, -20.81, 76.28), (13.77, 13.3, 84.27), (27.37, -5.191, -25.35), (31.34, -4.212, -21.82), (37.95, 9.872, -6.297), (38.82, 15.41, 7.163), (33.64, 21.52, -13.74), (32.43, 29.91, 7.272), (33.01, 17.52, -19.02), (32.39, 6.709, -20.48), (31.13, 14.55, -22.73), (34.27, 23.7, 29.89), (21.06, 14.74, 74.55), (30.48, 33.45, 26.12), (19.31, 18.25, 75.86), (23.2, 46.34, 23.59), (16.5, 22.16, 77.72), (39.41, -3.674, 7.37), (23.46, 34.42, -12.57), (23.35, 42.62, 8.282), (10.6, -19.95, -25.68), (15.28, 18.57, 80.94), (23.03, 27.99, -20.57), (19.56, 20.46, -27.92), (21.61, 24.61, -24.84), (18.47, -20.07, -23.02), (32.65, -21.03, 4.733), (32.34, -20.86, -1.049), (30.51, -20.98, -7.809), (33.81, -3.546, -17.04), (28.07, -21.22, -11.96), (25.56, -20.99, -15.83), (22.28, -20.29, -20.08), (-20.76, -27.47, 0.4056), (-16.79, -27.15, 13.46), (16.83, -27.15, 13.46), (20.8, -27.47, 0.4056), (16.83, -27.37, -11.57), (6.44, -27.33, -15.87), (-6.403, -27.33, -15.87), (-16.79, -27.37, -11.57), (-25.64, -18.83, 0.7224), (-20.74, -17.25, 16.6), (20.77, -17.25, 16.6), (25.67, -18.83, 0.7224), (20.77, -19.54, -16.43), (7.946, -19.48, -22.8), (-7.909, -19.48, -22.8), (-20.74, -19.54, -16.43), (-4.057, -20.35, -6.093), (6.232, -20.35, -6.093), (-1.517, -20.47, -8.951), (3.691, -20.47, -8.951), (10.13, 53.42, 22.78), (8.454, 54.9, 23.91), (0.01839, 55.1, 23.91), (5.612, 48.8, -9.868), (9.246, 54.49, 9.146), (0.01839, 43.53, -16.88), (2.444, 44.48, -15.76), (10.13, 53.44, 22.79), (-8.417, 54.9, 23.91), (-10.09, 53.42, 22.78), (-9.209, 54.49, 9.146), (-5.575, 48.8, -9.868), (-2.407, 44.48, -15.76), (-10.09, 53.44, 22.79), (38.87, 11.78, 26.38), (38.76, 12.61, 26.82), (38.18, 13.23, 29.13), (37.59, 12.99, 31.5), (37.45, 12.24, 32.05), (37.56, 11.41, 31.62), (38.13, 10.79, 29.31), (38.72, 11.03, 26.94), (39.24, 5.586, 24.83), (39.13, 6.416, 25.27), (38.56, 7.035, 27.57), (37.97, 6.798, 29.94), (37.83, 6.049, 30.5), (37.93, 5.219, 30.06), (38.51, 4.6, 27.76), (39.1, 4.837, 25.39), (39.61, -0.6072, 23.28), (39.51, 0.2228, 23.71), (38.93, 0.8416, 26.02), (38.34, 0.6047, 28.39), (38.2, -0.1442, 28.95), (38.31, -0.9742, 28.51), (38.88, -1.593, 26.2), (39.47, -1.356, 23.83), (-39.58, -0.6072, 23.28), (-39.44, -1.356, 23.83), (-38.84, -1.593, 26.2), (-38.27, -0.9742, 28.51), (-38.16, -0.1442, 28.95), (-38.3, 0.6047, 28.39), (-38.9, 0.8416, 26.02), (-39.47, 0.2228, 23.71), (-39.2, 5.586, 24.83), (-39.06, 4.837, 25.39), (-38.47, 4.6, 27.76), (-37.9, 5.219, 30.06), (-37.79, 6.049, 30.5), (-37.93, 6.798, 29.94), (-38.52, 7.035, 27.57), (-39.1, 6.416, 25.27), (-38.83, 11.78, 26.38), (-38.69, 11.03, 26.94), (-38.1, 10.79, 29.31), (-37.52, 11.41, 31.62), (-37.42, 12.24, 32.05), (-37.56, 12.99, 31.5), (-38.15, 13.23, 29.13), (-38.72, 12.61, 26.82), (0.01839, 5.777, 84.03), (2.397, 5.644, 83.83), (3.083, 5.5, 83.75), (3.779, 5.199, 83.64), (4.26, 4.787, 83.52), (4.316, 4.709, 83.5), (4.877, 3.394, 83.19), (5.025, 2.601, 83.02), (5.236, 0.2681, 82.53), (5.231, 0.1976, 82.51), (-5.194, 0.1976, 82.51), (-5.199, 0.2681, 82.53), (-4.988, 2.601, 83.02), (-4.84, 3.394, 83.19), (-4.279, 4.709, 83.5), (-4.223, 4.787, 83.52), (-3.742, 5.199, 83.64), (-3.046, 5.5, 83.75), (-2.36, 5.644, 83.83), (5.091, -1.631, 82.09), (4.674, -2.37, 81.95), (3.954, -2.778, 81.91), (1.921, -3.049, 81.99), (0.01839, -3.085, 82.15), (-1.884, -3.049, 81.99), (-3.917, -2.778, 81.91), (-4.637, -2.37, 81.95), (-5.054, -1.631, 82.09), (0.01839, -3.085, 82.12), (5.059, -1.533, 81.68), (4.642, -2.272, 81.54), (3.922, -2.681, 81.49), (1.889, -2.952, 81.58), (0.01916, -2.987, 81.74), (-1.882, -2.951, 81.58), (-3.915, -2.68, 81.49), (-4.636, -2.272, 81.53), (-5.052, -1.533, 81.68), (-5.183, 0.2881, 82.1), (-5.199, 0.3551, 82.11), (-4.988, 2.688, 82.6), (-4.84, 3.481, 82.77), (-4.279, 4.796, 83.08), (-4.223, 4.874, 83.1), (-3.742, 5.286, 83.22), (-3.046, 5.587, 83.33), (-2.36, 5.731, 83.41), (0.008257, 5.86, 83.61), (2.366, 5.731, 83.42), (3.053, 5.587, 83.34), (3.749, 5.286, 83.22), (4.23, 4.874, 83.1), (4.286, 4.796, 83.08), (4.846, 3.481, 82.77), (4.994, 2.688, 82.6), (5.206, 0.3549, 82.11), (5.199, 0.2879, 82.1)], [], [(242, 232, 231, 241), (243, 233, 232, 242), (244, 234, 233, 243), (245, 235, 234, 244), (246, 236, 235, 245), (247, 237, 236, 246), (248, 238, 237, 247), (249, 239, 238, 248), (250, 222, 239, 249), (251, 223, 222, 250), (252, 224, 223, 251), (253, 225, 224, 252), (254, 226, 225, 253), (255, 227, 226, 254), (256, 228, 227, 255), (257, 229, 228, 256), (258, 230, 229, 257), (259, 212, 230, 258), (260, 213, 212, 259), (261, 214, 213, 260), (262, 215, 214, 261), (263, 216, 215, 262), (264, 217, 216, 263), (265, 218, 217, 264), (266, 219, 218, 265), (267, 220, 219, 266), (268, 221, 220, 267), (241, 231, 221, 268), (44, 152, 151, 150), (44, 159, 158, 152), (109, 108, 110, 111), (112, 113, 111, 110), (50, 52, 118, 113), (52, 19, 98, 118), (94, 118, 98, 96), (38, 39, 40, 37), (41, 40, 39, 42), (50, 42, 51, 52), (52, 51, 20, 19), (11, 16, 20, 51), (53, 154, 153, 54), (115, 153, 154, 116), (54, 153, 156, 155), (116, 154, 157, 112), (62, 157, 154, 53), (53, 54, 161, 160), (46, 47, 160, 161), (54, 155, 162, 161), (47, 41, 163, 160), (62, 53, 160, 163), (97, 18, 17), (73, 74, 75), (77, 78, 76), (79, 80, 76), (77, 76, 80, 81), (79, 76, 78), (81, 82, 2, 71), (77, 81, 71, 1), (81, 80, 83, 82), (84, 85, 86, 87), (85, 88, 89, 86), (91, 86, 89, 92), (87, 86, 91, 95), (83, 80, 99), (99, 80, 79, 100), (101, 73, 75), (102, 101, 103, 104), (103, 101, 75, 105), (105, 75, 106, 107), (107, 106, 79, 78), (114, 73, 101, 102), (110, 108, 102, 104), (115, 116, 104, 103), (48, 2, 82, 117), (115, 103, 105, 119), (57, 120, 77, 1), (59, 121, 120, 57), (55, 119, 121, 59), (121, 107, 78, 120), (119, 105, 107, 121), (83, 122, 117, 82), (112, 110, 104, 116), (123, 114, 85, 84), (123, 124, 73, 114), (124, 125, 74, 73), (79, 106, 126, 100), (127, 128, 100, 126), (125, 127, 126, 74), (120, 78, 77), (128, 129, 99, 100), (90, 94, 96, 97), (83, 99, 129, 122), (74, 126, 106, 75), (30, 28, 29), (0, 72, 23), (26, 72, 22), (0, 70, 22, 72), (26, 23, 72), (70, 71, 2, 3), (0, 1, 71, 70), (70, 3, 21, 22), (4, 5, 6, 7), (7, 6, 8, 9), (14, 13, 8, 6), (5, 15, 14, 6), (21, 24, 22), (24, 25, 26, 22), (27, 28, 30), (31, 32, 33, 27), (33, 34, 28, 27), (34, 35, 36, 28), (35, 23, 26, 36), (45, 31, 27, 30), (40, 32, 31, 37), (46, 33, 32, 47), (48, 49, 3, 2), (46, 56, 34, 33), (0, 58, 57, 1), (59, 57, 58, 60), (55, 59, 60, 56), (60, 58, 23, 35), (56, 60, 35, 34), (21, 3, 49, 61), (41, 47, 32, 40), (63, 4, 7, 45), (63, 45, 30, 64), (64, 30, 29, 65), (26, 25, 66, 36), (67, 66, 25, 68), (65, 29, 66, 67), (58, 0, 23), (68, 25, 24, 69), (10, 17, 16, 11), (21, 61, 69, 24), (29, 28, 36, 66), (5, 4, 84, 87), (63, 123, 84, 4), (64, 124, 123, 63), (65, 125, 124, 64), (127, 125, 65, 67), (10, 90, 97, 17), (15, 95, 90, 10), (5, 87, 95, 15), (68, 128, 127, 67), (69, 129, 128, 68), (61, 122, 129, 69), (117, 49, 48), (117, 122, 61, 49), (90, 95, 91), (10, 14, 15), (138, 130, 131, 139), (139, 131, 132, 140), (140, 132, 133, 141), (141, 133, 134, 142), (142, 134, 135, 143), (143, 135, 136, 144), (144, 136, 137, 145), (145, 137, 130, 138), (146, 147, 149, 148), (212, 98, 19), (212, 213, 98), (213, 214, 98), (214, 96, 98), (215, 96, 214), (216, 96, 215), (217, 96, 216), (218, 96, 217), (219, 96, 218), (220, 96, 219), (220, 221, 96), (20, 212, 19), (16, 229, 20), (229, 230, 20), (230, 212, 20), (16, 228, 229), (16, 227, 228), (16, 226, 227), (16, 225, 226), (16, 224, 225), (16, 223, 224), (222, 223, 16), (246, 243, 247), (243, 248, 247), (246, 244, 243), (242, 248, 243), (242, 249, 248), (241, 249, 242), (244, 246, 245), (241, 250, 249), (268, 250, 241), (268, 251, 250), (267, 251, 268), (267, 252, 251), (266, 252, 267), (266, 253, 252), (265, 253, 266), (265, 254, 253), (264, 254, 265), (264, 255, 254), (263, 255, 264), (263, 256, 255), (262, 256, 263), (262, 257, 256), (261, 257, 262), (261, 258, 257), (260, 258, 261), (260, 259, 258), (221, 97, 96), (231, 97, 221), (232, 97, 231), (233, 97, 232), (234, 97, 233), (235, 97, 234), (18, 97, 235), (222, 16, 17), (239, 222, 17), (238, 239, 17), (237, 238, 17), (236, 237, 17), (235, 236, 17), (18, 235, 17), (108, 114, 102), (108, 85, 114), (108, 88, 85), (45, 37, 31), (7, 37, 45), (9, 37, 7), (151, 112, 150), (151, 113, 112), (43, 151, 152), (43, 113, 151), (41, 158, 159), (42, 158, 41), (42, 152, 158), (42, 43, 152), (109, 88, 108), (109, 89, 88), (109, 92, 89), (109, 93, 92), (109, 94, 93), (111, 94, 109), (113, 94, 111), (113, 118, 94), (9, 38, 37), (8, 38, 9), (13, 38, 8), (12, 38, 13), (11, 38, 12), (11, 39, 38), (11, 42, 39), (51, 42, 11), (115, 156, 153), (115, 155, 156), (115, 55, 155), (115, 119, 55), (56, 155, 55), (46, 155, 56), (46, 162, 155), (46, 161, 162), (92, 90, 91), (93, 90, 92), (94, 90, 93), (10, 13, 14), (10, 12, 13), (10, 11, 12), (197, 203, 196), (197, 202, 203), (198, 202, 197), (198, 201, 202), (199, 201, 198), (199, 200, 201), (205, 211, 204), (205, 210, 211), (206, 210, 205), (206, 209, 210), (207, 209, 206), (207, 208, 209), (173, 179, 172), (174, 179, 173), (174, 178, 179), (175, 178, 174), (175, 177, 178), (176, 177, 175), (165, 171, 164), (166, 171, 165), (166, 170, 171), (167, 170, 166), (167, 169, 170), (168, 169, 167), (189, 195, 188), (189, 194, 195), (190, 194, 189), (190, 193, 194), (191, 193, 190), (191, 192, 193), (181, 187, 180), (182, 187, 181), (182, 186, 187), (183, 186, 182), (183, 185, 186), (184, 185, 183), (135, 137, 136), (134, 137, 135), (134, 130, 137), (133, 130, 134), (133, 131, 130), (132, 131, 133), (145, 143, 144), (145, 142, 143), (138, 142, 145), (138, 141, 142), (139, 141, 138), (139, 140, 141)])
me_head.polygons.foreach_set('use_smooth', [True] * 313)
me_head.polygons.foreach_set('material_index', [0, 0, 0, 0, 0, 0, 0, 0, 0, 0, 0, 0, 0, 0, 0, 0, 0, 0, 0, 0, 0, 0, 0, 0, 0, 0, 0, 0, 0, 0, 1, 1, 1, 1, 1, 1, 1, 1, 1, 1, 0, 0, 0, 0, 0, 0, 0, 0, 0, 0, 0, 0, 0, 0, 0, 0, 0, 0, 0, 2, 0, 0, 2, 0, 0, 0, 0, 0, 0, 0, 0, 0, 0, 2, 0, 0, 0, 0, 0, 0, 2, 0, 2, 2, 2, 0, 2, 2, 0, 2, 0, 2, 0, 0, 0, 0, 0, 0, 0, 0, 0, 2, 0, 0, 2, 0, 0, 0, 0, 0, 0, 0, 0, 0, 0, 2, 0, 0, 0, 0, 0, 0, 2, 0, 2, 2, 2, 0, 2, 2, 0, 2, 0, 2, 0, 2, 2, 2, 2, 2, 0, 2, 2, 2, 2, 2, 0, 2, 2, 2, 2, 2, 2, 2, 2, 2, 2, 2, 0, 1, 1, 1, 1, 1, 1, 1, 1, 1, 1, 1, 1, 1, 1, 1, 1, 1, 1, 1, 1, 1, 1, 1, 1, 1, 1, 1, 1, 1, 1, 1, 1, 1, 1, 1, 1, 1, 1, 1, 1, 1, 1, 1, 1, 1, 1, 1, 1, 0, 0, 0, 0, 0, 0, 0, 0, 0, 0, 0, 0, 0, 0, 0, 0, 0, 0, 0, 0, 1, 1, 1, 1, 1, 1, 1, 1, 1, 1, 1, 1, 1, 1, 1, 1, 1, 1, 1, 1, 1, 1, 1, 1, 0, 0, 0, 0, 0, 0, 0, 0, 0, 0, 0, 0, 0, 0, 2, 2, 2, 2, 2, 2, 2, 2, 2, 2, 2, 2, 2, 2, 2, 2, 2, 2, 2, 2, 2, 2, 2, 2, 2, 2, 2, 2, 2, 2, 2, 2, 2, 2, 2, 2, 2, 2, 2, 2, 2, 2, 2, 2, 2, 2, 2, 2])
me_head.materials.append(mat_white_plastic)
me_head.materials.append(mat_glassy_dark_plastic)
me_head.materials.append(mat_dark_plastic)
me_head.use_remesh_preserve_volume = False
me_head.use_remesh_preserve_attributes = False
me_head.use_mirror_vertex_groups = False
me_head.update()
me_mouth = bpy.data.meshes.new('Mouth')
me_mouth.from_pydata([(-0.07402, -8.762, 35.3), (-5.187, -7.053, 35.3), (-8.318, -2.665, 35.3), (-8.273, 2.725, 35.3), (-5.067, 7.06, 35.3), (0.07339, 8.682, 35.3), (5.186, 6.973, 35.3), (8.318, 2.585, 35.3), (8.272, -2.806, 35.3), (5.067, -7.14, 35.3), (-0.07402, -8.762, -35.3), (-5.187, -7.053, -35.3), (-8.318, -2.665, -35.3), (-8.273, 2.725, -35.3), (-5.067, 7.06, -35.3), (0.07339, 8.682, -35.3), (5.186, 6.973, -35.3), (8.318, 2.585, -35.3), (8.272, -2.806, -35.3), (5.067, -7.14, -35.3), (7.232, 5.821, -20.31), (-2.413, 9.086, 21.66), (7.232, 5.821, 21.66), (-2.413, 9.086, -20.31), (6.706, 44.84, -9.55), (-2.424, 47.27, 9.824), (6.706, 44.84, 9.824), (-2.424, 47.27, -9.55), (5.804, 39.28, -12.36), (5.804, 39.28, 12.91), (-1.635, 39.34, 12.91), (-1.635, 39.34, -12.36)], [], [(10, 0, 1, 11), (11, 1, 2, 12), (12, 2, 3, 13), (13, 3, 4, 14), (14, 4, 5, 15), (15, 5, 6, 16), (16, 6, 7, 17), (17, 7, 8, 18), (18, 8, 9, 19), (0, 10, 19, 9), (22, 20, 28, 29), (28, 24, 26, 29), (21, 22, 29, 30), (26, 25, 30, 29), (23, 21, 30, 31), (30, 25, 27, 31), (20, 23, 31, 28), (27, 24, 28, 31), (20, 22, 21, 23), (24, 27, 25, 26), (1, 0, 9), (8, 1, 9), (8, 2, 1), (7, 2, 8), (7, 3, 2), (6, 3, 7), (6, 4, 3), (5, 4, 6), (11, 19, 10), (11, 18, 19), (12, 18, 11), (12, 17, 18), (13, 17, 12), (13, 16, 17), (14, 16, 13), (14, 15, 16)])
me_mouth.polygons.foreach_set('use_smooth', [True] * 36)
me_mouth.materials.append(mat_dark_plastic)
me_mouth.use_remesh_preserve_volume = False
me_mouth.use_remesh_preserve_attributes = False
me_mouth.use_mirror_vertex_groups = False
me_mouth.update()
me_rear = bpy.data.meshes.new('REar')
me_rear.from_pydata([(2.594, 1.443, -45.52), (17.74, 10.6, -51.97), (21.74, 5.536, -48.71), (19.54, 3.576, -47.36), (19.19, 3.941, -47.62), (17.93, 3.688, -47.42), (17.53, 2.496, -46.62), (17.89, 2.113, -46.36), (15.61, 0.08487, -44.96), (15.23, 0.4918, -45.24), (13.97, 0.2386, -45.04), (13.57, -0.9536, -44.24), (13.97, -1.378, -43.96), (11.62, -3.462, -42.53), (11.21, -3.013, -42.82), (9.952, -3.266, -42.62), (9.549, -4.458, -41.82), (9.976, -4.925, -41.52), (8.723, -6.039, -40.75), (15.8, -4.617, -32.74), (10.43, -4.852, -40.97), (11.7, -4.046, -40.91), (12.08, -3.387, -41.96), (14.45, -1.299, -43.37), (15.73, -0.4931, -43.31), (16.11, 0.166, -44.35), (18.41, 2.197, -45.73), (19.69, 3.003, -45.67), (20.07, 3.662, -46.71), (26.82, 6.427, -43.17), (3.296, 1.997, -44.35), (8.741, -4.697, -40.13), (10.01, -3.556, -40.9), (9.605, -3.104, -41.19), (10.01, -1.9, -41.98), (11.26, -1.641, -42.18), (11.66, -2.079, -41.9), (14.0, 0.02473, -43.33), (13.63, 0.444, -43.59), (14.03, 1.649, -44.38), (15.29, 1.907, -44.58), (15.65, 1.501, -44.33), (17.93, 3.549, -45.71), (17.59, 3.936, -45.95), (17.99, 5.14, -46.74), (19.25, 5.399, -46.94), (19.58, 5.025, -46.71), (21.27, 6.542, -47.74), (17.9, 11.05, -50.57), (15.01, -3.387, -32.98), (25.74, 7.417, -42.95), (20.13, 5.12, -46.03), (19.75, 4.458, -44.99), (18.47, 3.641, -45.05), (16.17, 1.591, -43.69), (15.79, 0.9288, -42.64), (14.51, 0.1116, -42.71), (12.14, -1.996, -41.31), (11.76, -2.658, -40.26), (10.48, -3.475, -40.32), (12.14, -1.999, -41.31), (11.26, -1.642, -42.18), (11.21, -3.008, -42.81), (12.08, -3.389, -41.96), (11.26, -1.643, -42.18), (10.01, -1.901, -41.98), (9.952, -3.262, -42.61), (11.21, -3.007, -42.81), (10.01, -1.9, -41.98), (9.605, -3.104, -41.19), (9.549, -4.458, -41.82), (9.952, -3.266, -42.62), (10.48, -3.476, -40.32), (10.43, -4.853, -40.97), (9.55, -4.456, -41.82), (9.605, -3.105, -41.19), (11.7, -4.069, -40.92), (10.42, -4.863, -40.97), (10.48, -3.486, -40.33), (11.76, -2.679, -40.27), (15.73, -0.5282, -43.32), (14.45, -1.317, -43.37), (14.51, 0.09423, -42.71), (15.78, 0.8956, -42.66), (14.51, 0.1057, -42.71), (14.45, -1.305, -43.37), (13.57, -0.9441, -44.23), (13.63, 0.4414, -43.59), (14.03, 1.647, -44.38), (13.63, 0.4418, -43.59), (13.57, -0.9457, -44.24), (13.97, 0.2456, -45.03), (15.29, 1.904, -44.58), (14.03, 1.645, -44.38), (13.97, 0.2503, -45.03), (15.23, 0.5051, -45.23), (16.17, 1.582, -43.69), (15.29, 1.904, -44.58), (15.23, 0.5042, -45.23), (16.11, 0.158, -44.36), (19.75, 4.457, -44.99), (20.13, 5.119, -46.03), (20.13, 5.104, -46.04), (19.25, 5.394, -46.94), (19.19, 3.96, -47.61), (20.07, 3.647, -46.72), (19.25, 5.393, -46.94), (17.99, 5.135, -46.74), (17.93, 3.707, -47.41), (19.19, 3.962, -47.61), (17.99, 5.136, -46.74), (17.59, 3.932, -45.95), (17.53, 2.511, -46.61), (17.93, 3.702, -47.41), (18.47, 3.628, -45.06), (18.41, 2.185, -45.73), (17.53, 2.512, -46.61), (17.59, 3.931, -45.95), (19.69, 2.966, -45.69), (18.41, 2.177, -45.73), (18.47, 3.621, -45.06), (19.75, 4.42, -45.01), (15.97, 15.05, -52.32), (23.96, 15.23, -52.98), (24.9, 13.45, -52.58), (28.55, 14.52, -51.48), (26.54, 11.38, -50.9), (29.09, 11.53, -48.53), (29.83, 12.53, -47.3), (28.66, 9.225, -40.02), (1.367, 12.28, -45.18), (-2.138, 1.613, -39.88), (-4.189, 9.308, -39.35), (-3.663, 1.442, -34.77), (-5.114, 7.007, -34.93), (3.407, -6.022, -35.26), (0.7901, -5.344, -32.23), (9.428, -3.908, -28.18), (5.673, -2.842, -25.73), (20.04, 3.715, -27.1), (13.1, 1.16, -22.1), (8.088, 0.9477, -22.14), (23.79, 15.35, -51.52), (16.36, 15.15, -50.9), (27.69, 14.98, -50.38), (27.41, 10.01, -40.14), (28.49, 13.05, -46.95), (2.226, 12.34, -43.98), (-2.937, 9.527, -38.59), (-3.737, 7.345, -34.51), (12.54, 2.255, -22.92), (19.0, 4.616, -27.65), (7.867, 2.134, -23.0), (24.63, 13.85, -51.18), (25.9, 12.18, -49.84), (27.94, 12.26, -47.94), (-0.9896, 2.275, -39.22), (-2.409, 2.12, -34.38), (3.947, -4.646, -35.18), (1.428, -4.012, -32.31), (9.155, -2.59, -28.8), (5.601, -1.531, -26.41)], [], [(22, 21, 58, 57), (64, 67, 66, 65), (68, 69, 70, 71), (76, 77, 78, 79), (80, 81, 82, 83), (88, 89, 90, 91), (92, 95, 94, 93), (25, 24, 55, 54), (28, 27, 100, 101), (106, 109, 108, 107), (110, 111, 112, 113), (118, 119, 120, 121), (122, 123, 124, 1), (125, 124, 123), (1, 124, 126, 2), (125, 126, 124), (29, 2, 126, 127), (125, 127, 126), (29, 127, 128, 129), (125, 128, 127), (130, 0, 131, 132), (131, 133, 134, 132), (0, 18, 135, 131), (131, 135, 136, 133), (19, 137, 135, 18), (137, 138, 136, 135), (139, 140, 137, 19), (137, 140, 141, 138), (1, 0, 130, 122), (19, 29, 129, 139), (142, 123, 122, 143), (144, 125, 123, 142), (145, 129, 128, 146), (146, 128, 125, 144), (147, 130, 132, 148), (148, 132, 134, 149), (150, 140, 139, 151), (152, 141, 140, 150), (143, 122, 130, 147), (151, 139, 129, 145), (143, 48, 153, 142), (144, 142, 153), (48, 47, 154, 153), (144, 153, 154), (50, 155, 154, 47), (144, 154, 155), (50, 145, 146, 155), (144, 155, 146), (147, 148, 156, 30), (156, 148, 149, 157), (30, 156, 158, 31), (156, 157, 159, 158), (49, 31, 158, 160), (160, 158, 159, 161), (151, 49, 160, 150), (160, 161, 152, 150), (147, 30, 48, 143), (49, 151, 145, 50), (3, 1, 2), (4, 1, 3), (5, 1, 4), (6, 1, 5), (8, 6, 7), (6, 0, 1), (9, 0, 6), (8, 9, 6), (10, 0, 9), (11, 0, 10), (13, 11, 12), (14, 0, 11), (13, 14, 11), (15, 0, 14), (18, 16, 17), (16, 0, 15), (18, 0, 16), (19, 2, 29), (28, 3, 2), (19, 28, 2), (19, 27, 28), (19, 26, 27), (19, 7, 26), (25, 8, 7), (19, 25, 7), (19, 24, 25), (22, 24, 19), (21, 22, 19), (18, 21, 19), (22, 23, 24), (22, 12, 23), (22, 13, 12), (18, 20, 21), (18, 17, 20), (48, 46, 47), (48, 45, 46), (48, 44, 45), (48, 43, 44), (43, 41, 42), (30, 43, 48), (30, 40, 43), (40, 41, 43), (30, 39, 40), (30, 38, 39), (38, 36, 37), (30, 35, 38), (35, 36, 38), (30, 34, 35), (33, 31, 32), (30, 33, 34), (30, 31, 33), (47, 49, 50), (46, 51, 47), (51, 52, 47), (52, 49, 47), (53, 49, 52), (42, 49, 53), (41, 54, 42), (54, 49, 42), (55, 49, 54), (56, 49, 55), (56, 57, 49), (57, 58, 49), (58, 31, 49), (37, 57, 56), (36, 57, 37), (59, 31, 58), (32, 31, 59), (63, 13, 62), (63, 62, 61), (36, 63, 61), (60, 63, 36), (74, 73, 17), (75, 73, 74), (75, 32, 73), (32, 72, 73), (86, 85, 12), (87, 85, 86), (87, 37, 85), (37, 84, 85), (99, 8, 98), (99, 98, 97), (41, 99, 97), (96, 99, 41), (105, 3, 104), (105, 104, 103), (46, 105, 103), (102, 105, 46), (116, 115, 7), (117, 115, 116), (117, 42, 115), (42, 114, 115)])
me_rear.polygons.foreach_set('use_smooth', [True] * 150)
me_rear.materials.append(mat_white_plastic)
me_rear.use_remesh_preserve_volume = False
me_rear.use_remesh_preserve_attributes = False
me_rear.use_mirror_vertex_groups = False
me_rear.update()
me_lear = bpy.data.meshes.new('LEar')
me_lear.from_pydata([(28.55, 14.52, 51.48), (28.66, 9.225, 40.02), (15.97, 15.05, 52.32), (17.74, 10.6, 51.97), (21.74, 5.536, 48.71), (26.82, 6.427, 43.17), (20.04, 3.715, 27.1), (1.367, 12.28, 45.18), (2.594, 1.443, 45.52), (8.723, -6.039, 40.75), (15.8, -4.617, 32.74), (8.088, 0.9477, 22.14), (-5.114, 7.007, 34.93), (-3.663, 1.442, 34.77), (0.7901, -5.344, 32.23), (5.673, -2.842, 25.73), (-4.189, 9.308, 39.35), (-2.138, 1.613, 39.88), (3.407, -6.022, 35.26), (9.428, -3.908, 28.18), (13.1, 1.16, 22.1), (23.96, 15.23, 52.98), (24.9, 13.45, 52.58), (26.54, 11.38, 50.9), (29.09, 11.53, 48.53), (29.83, 12.53, 47.3), (16.36, 15.15, 50.9), (23.79, 15.35, 51.52), (24.63, 13.85, 51.18), (17.9, 11.05, 50.57), (27.69, 14.98, 50.38), (25.9, 12.18, 49.84), (21.27, 6.542, 47.74), (25.74, 7.417, 42.95), (27.94, 12.26, 47.94), (28.49, 13.05, 46.95), (27.41, 10.01, 40.14), (2.226, 12.34, 43.98), (3.296, 1.997, 44.35), (-0.9896, 2.275, 39.22), (-2.937, 9.527, 38.59), (-2.409, 2.12, 34.38), (-3.737, 7.345, 34.51), (8.741, -4.697, 40.13), (3.947, -4.646, 35.18), (1.428, -4.012, 32.31), (15.01, -3.387, 32.98), (9.155, -2.59, 28.8), (5.601, -1.531, 26.41), (19.0, 4.616, 27.65), (12.54, 2.255, 22.92), (7.867, 2.134, 23.0), (17.89, 2.113, 46.36), (17.53, 2.496, 46.62), (17.93, 3.688, 47.42), (19.19, 3.941, 47.62), (19.54, 3.576, 47.36), (15.61, 0.08487, 44.96), (15.23, 0.4918, 45.24), (13.97, 0.2386, 45.04), (13.57, -0.9536, 44.24), (13.97, -1.378, 43.96), (9.976, -4.925, 41.52), (9.549, -4.458, 41.82), (9.952, -3.266, 42.62), (11.21, -3.013, 42.82), (11.62, -3.462, 42.53), (18.41, 2.197, 45.73), (19.69, 3.003, 45.67), (20.07, 3.662, 46.71), (15.73, -0.4931, 43.31), (16.11, 0.166, 44.35), (14.45, -1.299, 43.37), (10.43, -4.852, 40.97), (11.7, -4.046, 40.91), (12.08, -3.387, 41.96), (17.93, 3.549, 45.71), (17.59, 3.936, 45.95), (17.99, 5.14, 46.74), (19.25, 5.399, 46.94), (19.58, 5.025, 46.71), (15.65, 1.501, 44.33), (15.29, 1.907, 44.58), (14.03, 1.649, 44.38), (13.63, 0.444, 43.59), (14.0, 0.02473, 43.33), (10.01, -3.556, 40.9), (9.605, -3.104, 41.19), (10.01, -1.9, 41.98), (11.26, -1.641, 42.18), (11.66, -2.079, 41.9), (18.47, 3.641, 45.05), (19.75, 4.458, 44.99), (20.13, 5.12, 46.03), (15.79, 0.9288, 42.64), (16.17, 1.591, 43.69), (14.51, 0.1116, 42.71), (10.48, -3.475, 40.32), (11.76, -2.658, 40.26), (12.14, -1.996, 41.31), (19.69, 2.966, 45.69), (18.41, 2.177, 45.73), (19.75, 4.42, 45.01), (18.47, 3.621, 45.06), (17.53, 2.512, 46.61), (18.41, 2.185, 45.73), (17.59, 3.931, 45.95), (18.47, 3.628, 45.06), (17.53, 2.511, 46.61), (17.93, 3.702, 47.41), (17.59, 3.932, 45.95), (17.99, 5.136, 46.74), (17.93, 3.707, 47.41), (19.19, 3.962, 47.61), (17.99, 5.135, 46.74), (19.25, 5.393, 46.94), (19.19, 3.96, 47.61), (20.07, 3.647, 46.72), (19.25, 5.394, 46.94), (20.13, 5.104, 46.04), (20.13, 5.119, 46.03), (19.75, 4.457, 44.99), (15.23, 0.5042, 45.23), (16.11, 0.158, 44.36), (15.29, 1.904, 44.58), (16.17, 1.582, 43.69), (15.23, 0.5051, 45.23), (13.97, 0.2503, 45.03), (14.03, 1.645, 44.38), (15.29, 1.904, 44.58), (13.97, 0.2456, 45.03), (13.57, -0.9457, 44.24), (13.63, 0.4418, 43.59), (14.03, 1.647, 44.38), (13.57, -0.9441, 44.23), (14.45, -1.305, 43.37), (13.63, 0.4414, 43.59), (14.51, 0.1057, 42.71), (14.45, -1.317, 43.37), (15.73, -0.5282, 43.32), (15.78, 0.8956, 42.66), (14.51, 0.09423, 42.71), (11.7, -4.069, 40.92), (10.42, -4.863, 40.97), (11.76, -2.679, 40.27), (10.48, -3.486, 40.33), (9.55, -4.456, 41.82), (10.43, -4.853, 40.97), (9.605, -3.105, 41.19), (10.48, -3.476, 40.32), (9.549, -4.458, 41.82), (9.952, -3.266, 42.62), (9.605, -3.104, 41.19), (10.01, -1.9, 41.98), (9.952, -3.262, 42.61), (11.21, -3.007, 42.81), (10.01, -1.901, 41.98), (11.26, -1.643, 42.18), (11.21, -3.008, 42.81), (12.08, -3.389, 41.96), (11.26, -1.642, 42.18), (12.14, -1.999, 41.31)], [], [(75, 99, 98, 74), (157, 156, 154, 155), (153, 151, 150, 152), (142, 144, 145, 143), (139, 140, 141, 138), (133, 130, 131, 132), (129, 128, 127, 126), (71, 95, 94, 70), (69, 120, 121, 68), (115, 114, 112, 113), (111, 109, 108, 110), (100, 102, 103, 101), (2, 3, 22, 21), (0, 21, 22), (3, 4, 23, 22), (0, 22, 23), (5, 24, 23, 4), (0, 23, 24), (5, 1, 25, 24), (0, 24, 25), (7, 16, 17, 8), (17, 16, 12, 13), (8, 17, 18, 9), (17, 13, 14, 18), (10, 9, 18, 19), (19, 18, 14, 15), (6, 10, 19, 20), (19, 15, 11, 20), (7, 8, 3, 2), (10, 6, 1, 5), (27, 26, 2, 21), (21, 0, 30, 27), (36, 35, 25, 1), (0, 25, 35, 30), (37, 40, 16, 7), (40, 42, 12, 16), (50, 49, 6, 20), (51, 50, 20, 11), (26, 37, 7, 2), (49, 36, 1, 6), (26, 27, 28, 29), (30, 28, 27), (29, 28, 31, 32), (30, 31, 28), (33, 32, 31, 34), (30, 34, 31), (33, 34, 35, 36), (30, 35, 34), (37, 38, 39, 40), (39, 41, 42, 40), (38, 43, 44, 39), (39, 44, 45, 41), (46, 47, 44, 43), (47, 48, 45, 44), (49, 50, 47, 46), (47, 50, 51, 48), (37, 26, 29, 38), (46, 33, 36, 49), (3, 56, 4), (3, 55, 56), (3, 54, 55), (3, 53, 54), (53, 57, 52), (8, 53, 3), (58, 57, 53), (8, 58, 53), (8, 59, 58), (8, 60, 59), (60, 66, 61), (65, 66, 60), (8, 65, 60), (8, 64, 65), (63, 9, 62), (8, 63, 64), (8, 9, 63), (4, 10, 5), (69, 10, 4), (56, 69, 4), (68, 10, 69), (67, 10, 68), (52, 10, 67), (71, 10, 52), (57, 71, 52), (70, 10, 71), (74, 9, 10), (75, 74, 10), (70, 75, 10), (72, 75, 70), (61, 75, 72), (66, 75, 61), (73, 9, 74), (62, 9, 73), (80, 29, 32), (79, 29, 80), (78, 29, 79), (77, 29, 78), (81, 77, 76), (77, 38, 29), (81, 82, 77), (82, 38, 77), (83, 38, 82), (84, 38, 83), (90, 84, 85), (90, 89, 84), (89, 38, 84), (88, 38, 89), (43, 87, 86), (87, 38, 88), (43, 38, 87), (46, 32, 33), (46, 92, 32), (92, 93, 32), (93, 80, 32), (46, 91, 92), (46, 76, 91), (46, 95, 76), (95, 81, 76), (46, 94, 95), (46, 96, 94), (43, 98, 46), (98, 99, 46), (99, 96, 46), (99, 85, 96), (99, 90, 85), (43, 97, 98), (43, 86, 97), (158, 66, 159), (160, 158, 159), (90, 159, 161), (160, 159, 90), (147, 146, 62), (147, 148, 146), (149, 86, 147), (86, 148, 147), (135, 134, 61), (135, 136, 134), (137, 85, 135), (85, 136, 135), (122, 57, 123), (124, 122, 123), (81, 123, 125), (124, 123, 81), (116, 56, 117), (118, 116, 117), (80, 117, 119), (118, 117, 80), (105, 104, 52), (105, 106, 104), (107, 76, 105), (76, 106, 105)])
me_lear.polygons.foreach_set('use_smooth', [True] * 150)
me_lear.materials.append(mat_white_plastic)
me_lear.use_remesh_preserve_volume = False
me_lear.use_remesh_preserve_attributes = False
me_lear.use_mirror_vertex_groups = False
me_lear.update()
me_rfrelvtr = bpy.data.meshes.new('RFrElvtr')
me_rfrelvtr.from_pydata([(-10.61, -15.28, 9.934), (-10.74, -15.28, -11.32), (-4.643, -17.89, -11.34), (-4.513, -17.89, 9.88), (17.7, -16.51, -11.44), (17.83, -16.51, 9.708), (-4.683, 17.89, -17.97), (-11.18, 15.07, -17.93), (-16.67, 9.515, -9.283), (-16.56, 9.515, 7.971), (-10.97, 15.07, 16.58), (-4.472, 17.89, 16.54), (30.87, 15.49, 16.33), (30.65, 15.49, -18.19), (-10.97, -9.708, 16.56), (-4.472, -11.1, 16.53), (30.87, -9.758, 16.36), (-4.683, -11.1, -17.99), (-11.18, -9.708, -17.94), (30.65, -9.758, -18.25), (52.95, -11.51, -11.47), (53.08, -11.51, 9.783), (53.14, 15.48, 16.43), (52.92, 15.48, -18.09), (53.14, -9.769, 16.41), (52.92, -9.769, -18.09), (-16.74, -7.151, 7.971), (-16.85, -7.151, -9.281), (75.9, -0.1745, 4.215), (38.42, -0.1745, -12.74), (38.42, 5.811, -12.74), (75.9, 5.811, 4.215), (75.3, -0.1745, 13.6), (75.3, 5.811, 13.6), (36.89, 5.811, 11.15), (36.89, -0.1745, 11.15)], [], [(28, 29, 30, 31), (33, 31, 30, 34), (35, 29, 28, 32), (32, 33, 34, 35), (0, 1, 2, 3), (3, 2, 4, 5), (12, 13, 6, 11), (11, 10, 14, 15), (16, 12, 11, 15), (17, 18, 7, 6), (13, 19, 17, 6), (0, 3, 15, 14), (16, 15, 3, 5), (2, 1, 18, 17), (19, 4, 2, 17), (20, 21, 5, 4), (22, 23, 13, 12), (16, 24, 22, 12), (13, 23, 25, 19), (16, 5, 21, 24), (19, 25, 20, 4), (1, 0, 26, 27), (8, 27, 26, 9), (26, 14, 10, 9), (18, 27, 8, 7), (0, 14, 26), (1, 27, 18), (7, 11, 6), (8, 11, 7), (9, 11, 8), (10, 11, 9), (23, 20, 25), (22, 20, 23), (22, 21, 20), (22, 24, 21)])
me_rfrelvtr.polygons.foreach_set('use_smooth', [True] * 35)
me_rfrelvtr.polygons.foreach_set('material_index', [1, 1, 1, 1, 0, 0, 0, 0, 0, 0, 0, 0, 0, 0, 0, 0, 0, 0, 0, 0, 0, 0, 0, 0, 0, 0, 0, 0, 0, 0, 0, 0, 0, 0, 0])
me_rfrelvtr.materials.append(mat_white_plastic)
me_rfrelvtr.materials.append(mat_dark_plastic)
me_rfrelvtr.use_remesh_preserve_volume = False
me_rfrelvtr.use_remesh_preserve_attributes = False
me_rfrelvtr.use_mirror_vertex_groups = False
me_rfrelvtr.update()
me_rfrknee = bpy.data.meshes.new('RFrKnee')
me_rfrknee.from_pydata([(5.571, -29.35, -16.18), (8.904, -29.04, -16.18), (14.54, 0.1649, -16.18), (12.51, 7.411, -16.18), (7.125, 12.67, -16.18), (-0.1649, 14.54, -16.18), (-7.411, 12.51, -16.18), (-12.67, 7.125, -16.18), (-14.54, -0.1649, -16.18), (-12.51, -7.411, -16.18), (-12.51, -7.411, 14.39), (-14.54, -0.1649, 14.39), (-12.67, 7.125, 14.39), (-7.411, 12.51, 14.39), (-0.1649, 14.54, 14.39), (7.125, 12.67, 14.39), (12.51, 7.411, 14.39), (14.54, 0.1649, 14.39), (8.904, -29.04, 14.39), (5.571, -29.35, 14.39), (-10.98, -6.508, -17.89), (-12.77, -0.1448, -17.89), (-11.13, 6.258, -17.89), (-6.508, 10.98, -17.89), (-0.1448, 12.77, -17.89), (6.258, 11.13, -17.89), (10.98, 6.508, -17.89), (12.77, 0.1448, -17.89), (7.441, -27.46, -17.89), (6.358, -27.56, -17.89), (6.358, -27.56, 16.1), (7.441, -27.46, 16.1), (12.77, 0.1448, 16.1), (10.98, 6.508, 16.1), (6.258, 11.13, 16.1), (-0.1448, 12.77, 16.1), (-6.508, 10.98, 16.1), (-11.13, 6.258, 16.1), (-12.77, -0.1448, 16.1), (-10.98, -6.508, 16.1), (46.58, 16.15, -0.881), (51.01, 14.58, 11.8), (69.16, -8.813, 13.51), (69.16, -8.813, -15.27), (51.01, 14.58, -14.84), (10.37, -22.21, 13.51), (10.37, -22.21, -15.27), (55.72, -22.08, -15.27), (55.72, -22.08, 13.51), (13.66, 7.364, 13.51), (31.23, 10.81, 13.51), (13.66, 7.364, -15.27), (35.99, 13.52, -0.881), (31.23, 10.81, -15.27), (72.99, 25.47, 2.754), (71.35, 35.02, 2.336), (64.96, 33.14, 2.336), (61.69, 29.17, 2.336), (60.57, 26.68, 2.336), (72.99, 25.47, -4.816), (71.35, 35.02, -4.142), (71.23, 36.57, -0.903), (72.32, 23.3, 12.68), (71.49, 33.5, 11.54), (66.12, 31.92, 11.54), (63.37, 28.59, 11.97), (62.94, 25.63, 11.97), (73.0, 25.56, 4.537), (71.49, 33.5, 6.099), (71.39, 34.8, 8.821), (73.0, 25.56, -7.083), (71.49, 33.5, -8.303), (66.12, 31.92, -7.79), (63.37, 28.59, -7.362), (62.9, 26.07, -7.277), (72.32, 23.3, -14.79), (71.45, 34.01, -13.06), (71.4, 34.63, -10.51), (60.21, 31.16, -0.903), (58.57, 27.4, -0.903), (64.09, 34.43, -0.903), (60.57, 26.68, -4.142), (61.69, 29.17, -4.142), (64.96, 33.14, -4.142), (61.17, 26.37, 8.821), (62.22, 29.15, 8.821), (65.39, 33.0, 8.821), (62.87, 26.5, 5.244), (63.34, 29.02, 5.671), (66.12, 31.92, 6.099), (61.17, 26.37, -10.51), (62.22, 29.15, -10.51), (65.39, 33.0, -10.51), (62.94, 25.63, -14.09), (63.37, 28.59, -13.66), (66.12, 31.92, -13.23), (59.77, -4.506, 11.11), (59.77, -4.506, -12.25), (68.27, -8.979, -11.43), (68.27, -8.979, 10.7), (59.68, 26.82, 7.569), (73.13, 24.71, 7.569), (74.01, 24.37, 7.569), (74.01, 24.37, -7.655), (73.13, 24.71, -7.655), (59.68, 26.82, -7.655), (73.37, -0.1572, 11.76), (74.23, 21.4, 15.18), (72.14, 21.2, 15.18), (59.68, 22.96, 15.18), (58.04, 9.911, 15.18), (58.36, 1.144, 11.76), (54.8, 25.66, -7.655), (52.95, 10.41, -7.655), (52.95, 10.41, 7.569), (54.8, 25.66, 7.569), (59.61, 23.82, -16.98), (72.14, 21.2, -16.98), (74.23, 21.4, -16.98), (73.37, -0.1572, -13.3), (58.36, 1.144, -13.3), (58.04, 9.911, -16.98)], [], [(0, 9, 20, 29), (9, 8, 21, 20), (8, 7, 22, 21), (7, 6, 23, 22), (6, 5, 24, 23), (5, 4, 25, 24), (4, 3, 26, 25), (3, 2, 27, 26), (1, 28, 27, 2), (1, 0, 29, 28), (19, 30, 39, 10), (19, 18, 31, 30), (18, 17, 32, 31), (17, 16, 33, 32), (16, 15, 34, 33), (15, 14, 35, 34), (14, 13, 36, 35), (13, 12, 37, 36), (12, 11, 38, 37), (11, 10, 39, 38), (10, 11, 8, 9), (11, 12, 7, 8), (12, 13, 6, 7), (13, 14, 5, 6), (14, 15, 4, 5), (15, 16, 3, 4), (16, 17, 2, 3), (1, 2, 17, 18), (0, 1, 18, 19), (9, 0, 19, 10), (45, 46, 47, 48), (49, 51, 46, 45), (48, 47, 43, 42), (40, 52, 50, 41), (40, 44, 53, 52), (58, 57, 78, 79), (78, 57, 56, 80), (81, 79, 78, 82), (82, 78, 80, 83), (80, 56, 55, 61), (80, 61, 60, 83), (84, 66, 65, 85), (65, 64, 86, 85), (87, 84, 85, 88), (88, 85, 86, 89), (86, 64, 63, 69), (86, 69, 68, 89), (90, 74, 73, 91), (73, 72, 92, 91), (93, 90, 91, 94), (94, 91, 92, 95), (92, 72, 71, 77), (92, 77, 76, 95), (96, 97, 98, 99), (112, 113, 114, 115), (112, 116, 121, 113), (114, 113, 120, 111), (109, 115, 114, 110), (100, 105, 112, 115), (111, 96, 99, 106), (119, 106, 99, 98), (119, 98, 97, 120), (111, 120, 97, 96), (113, 121, 120), (110, 114, 111), (116, 112, 105), (115, 109, 100), (31, 39, 30), (33, 36, 32), (34, 35, 33), (39, 31, 32), (38, 39, 32), (37, 38, 32), (36, 37, 32), (35, 36, 33), (20, 28, 29), (21, 27, 20), (22, 27, 21), (27, 28, 20), (27, 22, 23), (26, 27, 23), (26, 23, 24), (25, 26, 24), (41, 44, 40), (42, 44, 41), (42, 43, 44), (48, 49, 45), (42, 49, 48), (42, 50, 49), (41, 50, 42), (50, 51, 49), (50, 53, 51), (52, 53, 50), (51, 47, 46), (51, 43, 47), (53, 43, 51), (53, 44, 43), (58, 54, 55), (55, 57, 58), (55, 56, 57), (55, 54, 59), (60, 55, 59), (60, 61, 55), (63, 66, 62), (63, 65, 66), (63, 64, 65), (67, 63, 62), (68, 63, 67), (68, 69, 63), (71, 74, 70), (71, 73, 74), (71, 72, 73), (76, 70, 75), (76, 71, 70), (76, 77, 71), (81, 60, 59), (82, 60, 81), (83, 60, 82), (87, 68, 67), (88, 68, 87), (89, 68, 88), (93, 76, 75), (94, 76, 93), (95, 76, 94), (103, 101, 102), (104, 101, 103), (101, 104, 105), (100, 101, 105), (107, 111, 106), (107, 110, 111), (107, 108, 110), (108, 109, 110), (120, 118, 119), (121, 118, 120), (117, 118, 121), (116, 117, 121), (119, 107, 106), (118, 107, 119), (118, 102, 107), (103, 102, 118), (116, 118, 117), (116, 103, 118), (116, 104, 103), (116, 105, 104), (108, 100, 109), (108, 101, 100), (107, 101, 108), (107, 102, 101)])
me_rfrknee.polygons.foreach_set('use_smooth', [True] * 148)
me_rfrknee.polygons.foreach_set('material_index', [1, 1, 1, 1, 1, 1, 1, 1, 1, 1, 1, 1, 1, 1, 1, 1, 1, 1, 1, 1, 1, 1, 1, 1, 1, 1, 1, 1, 1, 1, 1, 0, 1, 0, 0, 1, 1, 1, 1, 1, 1, 1, 1, 1, 1, 1, 1, 1, 1, 1, 1, 1, 1, 1, 1, 1, 1, 1, 1, 1, 1, 1, 1, 1, 1, 1, 1, 1, 1, 1, 1, 1, 1, 1, 1, 1, 1, 1, 1, 1, 1, 1, 1, 0, 0, 0, 0, 0, 0, 0, 0, 0, 0, 0, 0, 0, 0, 1, 1, 1, 1, 1, 1, 1, 1, 1, 1, 1, 1, 1, 1, 1, 1, 1, 1, 1, 1, 1, 1, 1, 1, 1, 1, 1, 1, 1, 1, 1, 1, 1, 1, 1, 1, 1, 1, 1, 1, 1, 1, 1, 1, 1, 1, 1, 1, 1, 1, 1])
me_rfrknee.materials.append(mat_white_plastic)
me_rfrknee.materials.append(mat_dark_plastic)
me_rfrknee.use_remesh_preserve_volume = False
me_rfrknee.use_remesh_preserve_attributes = False
me_rfrknee.use_mirror_vertex_groups = False
me_rfrknee.update()
me_rbkelvtr = bpy.data.meshes.new('RBkElvtr')
me_rbkelvtr.from_pydata([(-12.37, -15.28, -10.96), (-6.281, -17.89, -10.99), (-6.152, -17.89, 10.24), (-12.24, -15.28, 10.29), (16.06, -16.51, -11.09), (16.19, -16.51, 10.06), (-6.111, 17.89, 16.87), (-6.322, 17.89, -17.65), (-12.82, 15.07, -17.61), (-18.3, 9.515, -8.928), (-18.2, 9.515, 8.325), (-12.61, 15.07, 16.91), (29.02, 15.49, -17.86), (29.23, 15.49, 16.65), (-6.322, -11.1, -17.64), (-12.82, -9.708, -17.59), (29.02, -9.758, -17.89), (-6.111, -11.1, 16.89), (-12.61, -9.708, 16.92), (29.23, -9.758, 16.71), (53.14, -11.51, 10.34), (53.01, -11.51, -10.92), (52.99, 15.48, -17.56), (53.2, 15.48, 16.95), (52.99, -9.769, -17.54), (53.2, -9.769, 16.96), (-18.48, -7.151, -8.926), (-18.38, -7.151, 8.325), (70.08, -0.1745, -7.655), (70.08, 5.811, -7.655), (40.78, 5.811, 4.547), (40.78, -0.1745, 4.547), (70.57, -0.1745, -13.62), (70.57, 5.811, -13.62), (42.44, 5.811, -15.91), (42.44, -0.1745, -15.91)], [], [(28, 29, 30, 31), (33, 34, 30, 29), (35, 32, 28, 31), (32, 35, 34, 33), (0, 1, 2, 3), (1, 4, 5, 2), (12, 7, 6, 13), (7, 14, 15, 8), (16, 14, 7, 12), (17, 6, 11, 18), (13, 6, 17, 19), (0, 15, 14, 1), (16, 4, 1, 14), (2, 17, 18, 3), (19, 17, 2, 5), (20, 5, 4, 21), (22, 12, 13, 23), (16, 12, 22, 24), (13, 19, 25, 23), (16, 24, 21, 4), (19, 5, 20, 25), (26, 0, 3, 27), (10, 9, 26, 27), (26, 9, 8, 15), (18, 11, 10, 27), (0, 26, 15), (3, 18, 27), (8, 6, 7), (9, 6, 8), (10, 6, 9), (11, 6, 10), (23, 24, 22), (23, 21, 24), (23, 20, 21), (23, 25, 20)])
me_rbkelvtr.polygons.foreach_set('use_smooth', [True] * 35)
me_rbkelvtr.materials.append(mat_white_plastic)
me_rbkelvtr.use_remesh_preserve_volume = False
me_rbkelvtr.use_remesh_preserve_attributes = False
me_rbkelvtr.use_mirror_vertex_groups = False
me_rbkelvtr.update()
me_rbkknee = bpy.data.meshes.new('RBkKnee')
me_rbkknee.from_pydata([(-12.54, -7.348, 17.04), (-14.54, -0.09086, 17.04), (-12.63, 7.19, 17.04), (-7.345, 12.54, 17.04), (-0.08797, 14.54, 17.04), (7.193, 12.63, 17.04), (12.55, 7.343, 17.04), (14.54, 0.08674, 17.04), (8.009, -28.67, 17.04), (4.674, -28.96, 17.04), (-12.54, -7.348, -13.53), (-14.54, -0.09087, -13.53), (-12.63, 7.19, -13.53), (-7.345, 12.54, -13.53), (-0.08797, 14.54, -13.53), (7.193, 12.63, -13.53), (12.55, 7.343, -13.53), (14.54, 0.08673, -13.53), (8.009, -28.67, -13.53), (4.674, -28.96, -13.53), (5.49, -27.17, 18.75), (6.603, -27.07, 18.75), (12.77, 0.07593, 18.75), (11.02, 6.449, 18.75), (6.317, 11.09, 18.75), (-0.07715, 12.76, 18.75), (-6.45, 11.02, 18.75), (-11.09, 6.314, 18.75), (-12.77, -0.08005, 18.75), (-11.02, -6.453, 18.75), (-11.02, -6.453, -15.24), (-12.77, -0.08006, -15.24), (-11.09, 6.314, -15.24), (-6.45, 11.02, -15.24), (-0.07716, 12.76, -15.24), (6.317, 11.09, -15.24), (11.02, 6.449, -15.24), (12.77, 0.07592, -15.24), (6.603, -27.07, -15.24), (5.49, -27.17, -15.24), (75.72, -7.369, 16.1), (72.02, -8.237, 1.715), (75.72, -7.369, -12.67), (72.43, 1.443, -12.67), (72.43, 1.444, 16.1), (14.0, 1.734, -12.67), (14.0, 1.734, 16.1), (46.92, 14.84, 16.1), (46.92, 14.84, -12.67), (8.655, -26.09, -12.67), (39.12, -26.99, -12.67), (8.655, -26.09, 16.1), (45.06, -22.05, 1.715), (39.12, -26.99, 16.1), (64.79, -40.8, -1.898), (59.28, -48.76, -1.481), (54.28, -44.36, -1.481), (52.99, -39.38, -1.481), (53.04, -36.65, -1.481), (64.79, -40.8, 5.671), (59.28, -48.76, 4.997), (58.51, -50.12, 1.758), (65.11, -38.55, -11.82), (60.05, -47.45, -10.69), (55.85, -43.75, -10.69), (54.77, -39.56, -11.11), (55.62, -36.7, -11.11), (64.77, -40.89, -3.682), (60.05, -47.45, -5.244), (59.4, -48.58, -7.966), (64.77, -40.89, 7.938), (60.05, -47.45, 9.158), (55.85, -43.75, 8.645), (54.77, -39.56, 8.217), (55.4, -37.08, 8.132), (65.11, -38.55, 15.65), (59.8, -47.89, 13.92), (59.49, -48.44, 11.37), (50.81, -40.56, 1.758), (50.91, -36.46, 1.758), (52.95, -45.16, 1.758), (53.04, -36.65, 4.997), (52.99, -39.38, 4.997), (54.28, -44.36, 4.997), (53.71, -36.62, -7.966), (53.48, -39.59, -7.966), (54.73, -44.42, -7.966), (55.19, -37.45, -4.389), (54.55, -39.94, -4.816), (55.85, -43.75, -5.244), (53.71, -36.62, 11.37), (53.48, -39.59, 11.37), (54.73, -44.42, 11.37), (55.62, -36.7, 14.94), (54.77, -39.56, 14.52), (55.85, -43.75, 14.09), (65.48, -8.046, -10.25), (65.48, -8.046, 13.1), (75.08, -7.585, 12.29), (75.08, -7.585, -9.845), (52.17, -36.39, -6.714), (65.24, -40.17, -6.714), (66.19, -40.24, -6.714), (66.19, -40.24, 8.51), (65.24, -40.17, 8.51), (52.17, -36.39, 8.51), (75.97, -17.74, -10.9), (67.64, -37.63, -14.33), (65.83, -36.58, -14.33), (53.79, -32.91, -14.33), (57.83, -20.38, -14.33), (61.82, -12.57, -10.9), (48.23, -33.29, 8.51), (53.01, -18.68, 8.51), (53.01, -18.68, -6.714), (48.23, -33.29, -6.714), (53.37, -33.65, 17.84), (65.83, -36.58, 17.84), (67.64, -37.63, 17.84), (75.97, -17.74, 14.16), (61.82, -12.57, 14.16), (57.83, -20.38, 17.84)], [], [(29, 0, 9, 20), (9, 8, 21, 20), (8, 7, 22, 21), (7, 6, 23, 22), (6, 5, 24, 23), (5, 4, 25, 24), (4, 3, 26, 25), (3, 2, 27, 26), (2, 1, 28, 27), (1, 0, 29, 28), (19, 10, 30, 39), (10, 11, 31, 30), (11, 12, 32, 31), (12, 13, 33, 32), (13, 14, 34, 33), (14, 15, 35, 34), (15, 16, 36, 35), (16, 17, 37, 36), (18, 38, 37, 17), (18, 19, 39, 38), (9, 0, 10, 19), (10, 0, 1, 11), (11, 1, 2, 12), (12, 2, 3, 13), (13, 3, 4, 14), (14, 4, 5, 15), (15, 5, 6, 16), (16, 6, 7, 17), (18, 17, 7, 8), (18, 8, 9, 19), (45, 46, 47, 48), (52, 50, 42, 41), (48, 47, 44, 43), (46, 45, 49, 51), (52, 41, 40, 53), (58, 57, 78, 79), (78, 57, 56, 80), (81, 79, 78, 82), (82, 78, 80, 83), (80, 56, 55, 61), (80, 61, 60, 83), (84, 66, 65, 85), (65, 64, 86, 85), (87, 84, 85, 88), (88, 85, 86, 89), (86, 64, 63, 69), (86, 69, 68, 89), (96, 97, 98, 99), (112, 113, 114, 115), (112, 116, 121, 113), (114, 113, 120, 111), (109, 115, 114, 110), (100, 105, 112, 115), (111, 96, 99, 106), (119, 106, 99, 98), (119, 98, 97, 120), (111, 120, 97, 96), (113, 121, 120), (110, 114, 111), (116, 112, 105), (115, 109, 100), (90, 74, 73, 91), (73, 72, 92, 91), (93, 90, 91, 94), (94, 91, 92, 95), (92, 72, 71, 77), (92, 77, 76, 95), (36, 34, 35), (37, 34, 36), (37, 33, 34), (38, 33, 37), (38, 32, 33), (38, 31, 32), (38, 30, 31), (38, 39, 30), (25, 23, 24), (25, 22, 23), (26, 22, 25), (26, 21, 22), (27, 21, 26), (28, 21, 27), (29, 21, 28), (20, 21, 29), (44, 42, 43), (41, 42, 44), (40, 41, 44), (42, 48, 43), (42, 45, 48), (50, 45, 42), (50, 49, 45), (50, 51, 49), (50, 53, 51), (52, 53, 50), (47, 40, 44), (46, 40, 47), (46, 53, 40), (51, 53, 46), (58, 54, 55), (55, 57, 58), (55, 56, 57), (55, 54, 59), (60, 55, 59), (60, 61, 55), (63, 66, 62), (63, 65, 66), (63, 64, 65), (67, 63, 62), (68, 63, 67), (68, 69, 63), (81, 60, 59), (82, 60, 81), (83, 60, 82), (87, 68, 67), (88, 68, 87), (89, 68, 88), (103, 101, 102), (104, 101, 103), (101, 104, 105), (100, 101, 105), (107, 111, 106), (107, 110, 111), (107, 108, 110), (108, 109, 110), (120, 118, 119), (121, 118, 120), (117, 118, 121), (116, 117, 121), (119, 107, 106), (118, 107, 119), (118, 102, 107), (103, 102, 118), (116, 118, 117), (116, 103, 118), (116, 104, 103), (116, 105, 104), (108, 100, 109), (108, 101, 100), (107, 101, 108), (107, 102, 101), (71, 74, 70), (71, 73, 74), (71, 72, 73), (76, 70, 75), (76, 71, 70), (76, 77, 71), (93, 76, 75), (94, 76, 93), (95, 76, 94)])
me_rbkknee.polygons.foreach_set('use_smooth', [True] * 148)
me_rbkknee.polygons.foreach_set('material_index', [1, 1, 1, 1, 1, 1, 1, 1, 1, 1, 1, 1, 1, 1, 1, 1, 1, 1, 1, 1, 1, 1, 1, 1, 1, 1, 1, 1, 1, 1, 1, 0, 1, 0, 0, 1, 1, 1, 1, 1, 1, 1, 1, 1, 1, 1, 1, 1, 1, 1, 1, 1, 1, 1, 1, 1, 1, 1, 1, 1, 1, 1, 1, 1, 1, 1, 1, 1, 1, 1, 1, 1, 1, 1, 1, 1, 1, 1, 1, 1, 1, 1, 1, 1, 1, 1, 0, 0, 0, 0, 0, 0, 0, 0, 0, 0, 0, 1, 1, 1, 1, 1, 1, 1, 1, 1, 1, 1, 1, 1, 1, 1, 1, 1, 1, 1, 1, 1, 1, 1, 1, 1, 1, 1, 1, 1, 1, 1, 1, 1, 1, 1, 1, 1, 1, 1, 1, 1, 1, 1, 1, 1, 1, 1, 1, 1, 1, 1])
me_rbkknee.materials.append(mat_white_plastic)
me_rbkknee.materials.append(mat_dark_plastic)
me_rbkknee.use_remesh_preserve_volume = False
me_rbkknee.use_remesh_preserve_attributes = False
me_rbkknee.use_mirror_vertex_groups = False
me_rbkknee.update()
me_emptymesh_003 = bpy.data.meshes.new('EmptyMesh.003')
me_emptymesh_003.from_pydata([], [], [])
me_emptymesh_003.use_remesh_preserve_volume = False
me_emptymesh_003.use_remesh_preserve_attributes = False
me_emptymesh_003.use_mirror_vertex_groups = False
me_emptymesh_003.update()
me_emptymesh_002 = bpy.data.meshes.new('EmptyMesh.002')
me_emptymesh_002.from_pydata([], [], [])
me_emptymesh_002.use_remesh_preserve_volume = False
me_emptymesh_002.use_remesh_preserve_attributes = False
me_emptymesh_002.use_mirror_vertex_groups = False
me_emptymesh_002.update()
me_emptymesh_001 = bpy.data.meshes.new('EmptyMesh.001')
me_emptymesh_001.from_pydata([], [], [])
me_emptymesh_001.use_remesh_preserve_volume = False
me_emptymesh_001.use_remesh_preserve_attributes = False
me_emptymesh_001.use_mirror_vertex_groups = False
me_emptymesh_001.update()
me_emptymesh = bpy.data.meshes.new('EmptyMesh')
me_emptymesh.from_pydata([], [], [])
me_emptymesh.use_remesh_preserve_volume = False
me_emptymesh.use_remesh_preserve_attributes = False
me_emptymesh.use_mirror_vertex_groups = False
me_emptymesh.update()
me_mesh_027 = bpy.data.meshes.new('Mesh.027')
me_mesh_027.from_pydata([(-12.53, -0.4786, 13.44), (-12.54, -1.808, 13.39), (-12.53, 0.7873, 13.44), (-14.82, 2.481, 13.99), (-16.98, 2.847, 14.86), (-16.96, -3.863, 14.87), (-14.88, -3.496, 14.03), (-20.02, 2.817, 15.93), (-27.4, 2.481, 17.92), (-31.1, 0.6337, 19.13), (-31.68, -0.4617, 19.28), (-27.37, -3.496, 18.04), (-20.06, -3.833, 15.8), (-31.08, -1.65, 19.07)], [], [(10, 0, 13), (13, 0, 11), (11, 0, 12), (12, 0, 5), (5, 0, 6), (6, 0, 1), (0, 10, 9), (0, 9, 8), (0, 8, 7), (0, 7, 4), (0, 4, 3), (0, 3, 2)])
me_mesh_027.polygons.foreach_set('use_smooth', [True] * 12)
me_mesh_027.materials.append(mat_transparent_rubber)
me_mesh_027.use_remesh_preserve_volume = False
me_mesh_027.use_remesh_preserve_attributes = False
me_mesh_027.use_mirror_vertex_groups = False
me_mesh_027.update()
me_mesh_025 = bpy.data.meshes.new('Mesh.025')
me_mesh_025.from_pydata([(64.07, 3.785, 54.12), (67.09, 3.05, 52.69), (70.52, 13.47, 48.18), (67.51, 14.2, 49.61)], [], [(0, 3, 2, 1)])
me_mesh_025.polygons.foreach_set('use_smooth', [True] * 1)
me_mesh_025.materials.append(mat_dark_plastic)
me_mesh_025.use_remesh_preserve_volume = False
me_mesh_025.use_remesh_preserve_attributes = False
me_mesh_025.use_mirror_vertex_groups = False
me_mesh_025.update()
me_mesh_024 = bpy.data.meshes.new('Mesh.024')
me_mesh_024.from_pydata([(64.07, -3.785, 54.12), (67.51, -14.2, 49.61), (70.52, -13.47, 48.18), (67.09, -3.05, 52.69)], [], [(0, 3, 2, 1)])
me_mesh_024.polygons.foreach_set('use_smooth', [True] * 1)
me_mesh_024.materials.append(mat_dark_plastic)
me_mesh_024.use_remesh_preserve_volume = False
me_mesh_024.use_remesh_preserve_attributes = False
me_mesh_024.use_mirror_vertex_groups = False
me_mesh_024.update()
me_mesh_023 = bpy.data.meshes.new('Mesh.023')
me_mesh_023.from_pydata([(56.37, 4.708, 58.6), (42.6, 17.51, 62.59), (40.52, 15.1, 63.85), (54.29, 2.306, 59.86)], [], [(0, 3, 2, 1)])
me_mesh_023.polygons.foreach_set('use_smooth', [True] * 1)
me_mesh_023.materials.append(mat_dark_plastic)
me_mesh_023.use_remesh_preserve_volume = False
me_mesh_023.use_remesh_preserve_attributes = False
me_mesh_023.use_mirror_vertex_groups = False
me_mesh_023.update()
me_mesh_022 = bpy.data.meshes.new('Mesh.022')
me_mesh_022.from_pydata([(56.37, -4.708, 58.6), (54.29, -2.306, 59.86), (40.52, -15.1, 63.85), (42.6, -17.51, 62.59)], [], [(0, 3, 2, 1)])
me_mesh_022.polygons.foreach_set('use_smooth', [True] * 1)
me_mesh_022.materials.append(mat_dark_plastic)
me_mesh_022.use_remesh_preserve_volume = False
me_mesh_022.use_remesh_preserve_attributes = False
me_mesh_022.use_mirror_vertex_groups = False
me_mesh_022.update()
me_mesh_021 = bpy.data.meshes.new('Mesh.021')
me_mesh_021.from_pydata([(59.64, 2.876, 56.5), (62.2, 4.647, 55.09), (53.31, 19.8, 55.17), (50.75, 18.03, 56.58)], [], [(0, 3, 2, 1)])
me_mesh_021.polygons.foreach_set('use_smooth', [True] * 1)
me_mesh_021.materials.append(mat_dark_plastic)
me_mesh_021.use_remesh_preserve_volume = False
me_mesh_021.use_remesh_preserve_attributes = False
me_mesh_021.use_mirror_vertex_groups = False
me_mesh_021.update()
me_mesh_020 = bpy.data.meshes.new('Mesh.020')
me_mesh_020.from_pydata([(59.64, -2.876, 56.5), (50.75, -18.03, 56.58), (53.31, -19.8, 55.17), (62.2, -4.647, 55.09)], [], [(0, 3, 2, 1)])
me_mesh_020.polygons.foreach_set('use_smooth', [True] * 1)
me_mesh_020.materials.append(mat_dark_plastic)
me_mesh_020.use_remesh_preserve_volume = False
me_mesh_020.use_remesh_preserve_attributes = False
me_mesh_020.use_mirror_vertex_groups = False
me_mesh_020.update()
me_mesh_019 = bpy.data.meshes.new('Mesh.019')
me_mesh_019.from_pydata([(39.36, 11.5, 67.42), (42.28, -11.59, 65.64), (42.28, 11.5, 65.64), (39.36, -11.59, 67.42)], [], [(0, 2, 1, 3)])
me_mesh_019.polygons.foreach_set('use_smooth', [True] * 1)
me_mesh_019.materials.append(mat_dark_plastic)
me_mesh_019.use_remesh_preserve_volume = False
me_mesh_019.use_remesh_preserve_attributes = False
me_mesh_019.use_mirror_vertex_groups = False
me_mesh_019.update()
me_lfrelvtr = bpy.data.meshes.new('LFrElvtr')
me_lfrelvtr.from_pydata([(-10.52, 15.28, 9.894), (-4.426, 17.89, 9.84), (-4.556, 17.89, -11.38), (-10.65, 15.28, -11.36), (17.91, 16.51, 9.667), (17.78, 16.51, -11.48), (-4.597, -17.89, -18.01), (-4.386, -17.89, 16.5), (-10.88, -15.07, 16.54), (-16.47, -9.515, 7.93), (-16.58, -9.515, -9.323), (-11.1, -15.07, -17.97), (30.95, -15.49, 16.29), (30.74, -15.49, -18.23), (-4.386, 11.1, 16.49), (-10.88, 9.708, 16.52), (30.95, 9.758, 16.32), (-4.597, 11.1, -18.03), (-11.1, 9.708, -17.98), (30.74, 9.758, -18.29), (53.04, 11.5, -11.51), (53.17, 11.5, 9.742), (53.22, -15.48, 16.39), (53.01, -15.48, -18.13), (53.22, 9.769, 16.37), (53.01, 9.769, -18.13), (-16.65, 7.151, 7.93), (-16.76, 7.151, -9.321), (75.98, 0.6019, 4.174), (38.5, -5.384, -12.78), (75.98, -5.384, 4.174), (38.5, 0.6019, -12.78), (75.38, 0.6019, 13.56), (36.98, -5.384, 11.11), (75.38, -5.384, 13.56), (36.98, 0.6019, 11.11)], [], [(28, 30, 29, 31), (34, 33, 29, 30), (35, 32, 28, 31), (32, 35, 33, 34), (0, 1, 2, 3), (1, 4, 5, 2), (12, 7, 6, 13), (7, 14, 15, 8), (16, 14, 7, 12), (17, 6, 11, 18), (13, 6, 17, 19), (0, 15, 14, 1), (16, 4, 1, 14), (2, 17, 18, 3), (19, 17, 2, 5), (20, 5, 4, 21), (22, 12, 13, 23), (16, 12, 22, 24), (13, 19, 25, 23), (16, 24, 21, 4), (19, 5, 20, 25), (26, 0, 3, 27), (10, 9, 26, 27), (26, 9, 8, 15), (18, 11, 10, 27), (0, 26, 15), (3, 18, 27), (7, 11, 6), (7, 10, 11), (7, 9, 10), (7, 8, 9), (20, 23, 25), (20, 22, 23), (21, 22, 20), (24, 22, 21)])
me_lfrelvtr.polygons.foreach_set('use_smooth', [True] * 35)
me_lfrelvtr.polygons.foreach_set('material_index', [1, 1, 1, 1, 0, 0, 0, 0, 0, 0, 0, 0, 0, 0, 0, 0, 0, 0, 0, 0, 0, 0, 0, 0, 0, 0, 0, 0, 0, 0, 0, 0, 0, 0, 0])
me_lfrelvtr.materials.append(mat_white_plastic)
me_lfrelvtr.materials.append(mat_dark_plastic)
me_lfrelvtr.use_remesh_preserve_volume = False
me_lfrelvtr.use_remesh_preserve_attributes = False
me_lfrelvtr.use_mirror_vertex_groups = False
me_lfrelvtr.update()
me_lfrknee = bpy.data.meshes.new('LFrKnee')
me_lfrknee.from_pydata([(5.569, -29.35, -13.87), (8.903, -29.05, -13.87), (14.54, 0.1619, -13.87), (12.51, 7.408, -13.87), (7.124, 12.67, -13.87), (-0.1663, 14.53, -13.87), (-7.412, 12.5, -13.87), (-12.67, 7.122, -13.87), (-14.54, -0.168, -13.87), (-12.51, -7.414, -13.87), (-12.51, -7.414, 16.7), (-14.54, -0.168, 16.7), (-12.67, 7.122, 16.7), (-7.412, 12.5, 16.7), (-0.1663, 14.53, 16.7), (7.124, 12.67, 16.7), (12.51, 7.408, 16.7), (14.54, 0.1619, 16.7), (8.903, -29.05, 16.7), (5.569, -29.35, 16.7), (46.58, 16.15, 1.419), (51.01, 14.58, 14.1), (69.16, -8.817, 15.81), (69.16, -8.817, -12.97), (50.83, 14.19, -12.11), (10.37, -22.21, -12.97), (55.72, -22.08, -12.97), (55.72, -22.08, 15.81), (10.37, -22.21, 15.81), (13.66, 7.361, -12.97), (31.23, 10.81, -12.97), (13.66, 7.361, 15.81), (31.23, 10.81, 15.81), (35.99, 13.52, 1.419), (-10.98, -6.511, -15.58), (-12.77, -0.1479, -15.58), (-11.13, 6.254, -15.58), (-6.51, 10.98, -15.58), (-0.1462, 12.76, -15.58), (6.256, 11.13, -15.58), (10.98, 6.505, -15.58), (12.76, 0.1418, -15.58), (7.439, -27.46, -15.58), (6.356, -27.56, -15.58), (6.356, -27.56, 18.41), (7.439, -27.46, 18.41), (12.76, 0.1418, 18.41), (10.98, 6.505, 18.41), (6.256, 11.13, 18.41), (-0.1462, 12.76, 18.41), (-6.51, 10.98, 18.41), (-11.13, 6.254, 18.41), (-12.77, -0.1479, 18.41), (-10.98, -6.511, 18.41), (72.95, 25.49, -2.24), (60.53, 26.69, -1.823), (61.65, 29.19, -1.823), (64.92, 33.16, -1.823), (71.31, 35.03, -1.823), (72.95, 25.49, 5.329), (71.19, 36.59, 1.416), (71.31, 35.03, 4.655), (72.28, 23.32, -12.16), (62.9, 25.65, -11.46), (63.33, 28.6, -11.46), (66.08, 31.94, -11.03), (71.45, 33.51, -11.03), (71.35, 34.82, -8.308), (71.45, 33.51, -5.586), (72.96, 25.58, -4.024), (72.96, 25.58, 7.596), (62.86, 26.09, 7.79), (63.33, 28.6, 7.875), (66.08, 31.94, 8.303), (71.45, 33.51, 8.816), (71.36, 34.65, 11.02), (71.41, 34.03, 13.58), (72.28, 23.32, 15.31), (58.53, 27.42, 1.416), (60.17, 31.18, 1.416), (64.05, 34.44, 1.416), (60.53, 26.69, 4.655), (61.65, 29.19, 4.655), (64.92, 33.16, 4.655), (61.13, 26.39, -8.308), (62.18, 29.17, -8.308), (65.35, 33.02, -8.308), (62.83, 26.51, -4.731), (63.3, 29.03, -5.158), (66.08, 31.94, -5.586), (61.13, 26.39, 11.02), (62.18, 29.17, 11.02), (65.35, 33.02, 11.02), (62.9, 25.65, 14.6), (63.33, 28.6, 14.17), (66.08, 31.94, 13.75), (59.73, -4.491, -10.6), (68.23, -8.964, -10.19), (68.23, -8.964, 11.94), (59.73, -4.491, 12.76), (59.64, 26.83, -7.056), (59.64, 26.83, 8.168), (73.09, 24.73, 8.168), (73.97, 24.39, 8.168), (73.97, 24.39, -7.056), (73.09, 24.73, -7.056), (73.33, -0.1419, -11.24), (58.32, 1.16, -11.24), (58.0, 9.927, -14.67), (59.64, 22.98, -14.67), (72.1, 21.22, -14.67), (74.19, 21.41, -14.67), (54.76, 25.67, 8.168), (54.76, 25.67, -7.056), (52.91, 10.42, -7.056), (52.91, 10.42, 8.168), (59.57, 23.83, 17.49), (58.0, 9.927, 17.49), (58.32, 1.16, 13.82), (73.33, -0.1419, 13.82), (74.19, 21.41, 17.49), (72.1, 21.22, 17.49)], [], [(0, 9, 34, 43), (9, 8, 35, 34), (8, 7, 36, 35), (7, 6, 37, 36), (6, 5, 38, 37), (5, 4, 39, 38), (4, 3, 40, 39), (3, 2, 41, 40), (1, 42, 41, 2), (1, 0, 43, 42), (19, 44, 53, 10), (19, 18, 45, 44), (18, 17, 46, 45), (17, 16, 47, 46), (16, 15, 48, 47), (15, 14, 49, 48), (14, 13, 50, 49), (13, 12, 51, 50), (12, 11, 52, 51), (11, 10, 53, 52), (10, 11, 8, 9), (11, 12, 7, 8), (12, 13, 6, 7), (13, 14, 5, 6), (14, 15, 4, 5), (15, 16, 3, 4), (16, 17, 2, 3), (1, 2, 17, 18), (0, 1, 18, 19), (9, 0, 19, 10), (25, 26, 27, 28), (29, 25, 28, 31), (26, 23, 22, 27), (20, 24, 30, 33), (20, 33, 32, 21), (55, 78, 79, 56), (79, 80, 57, 56), (81, 82, 79, 78), (82, 83, 80, 79), (80, 60, 58, 57), (80, 83, 61, 60), (84, 85, 64, 63), (64, 85, 86, 65), (87, 88, 85, 84), (88, 89, 86, 85), (86, 67, 66, 65), (86, 89, 68, 67), (96, 97, 98, 99), (112, 113, 114, 115), (112, 115, 117, 116), (114, 107, 118, 115), (109, 108, 114, 113), (100, 113, 112, 101), (107, 106, 97, 96), (119, 98, 97, 106), (119, 118, 99, 98), (107, 96, 99, 118), (115, 118, 117), (108, 107, 114), (116, 101, 112), (113, 100, 109), (90, 91, 72, 71), (72, 91, 92, 73), (93, 94, 91, 90), (94, 95, 92, 91), (92, 75, 74, 73), (92, 95, 76, 75), (45, 53, 44), (46, 53, 45), (46, 51, 52), (47, 50, 46), (48, 49, 47), (34, 42, 43), (36, 41, 35), (37, 41, 36), (38, 40, 37), (41, 42, 34), (41, 34, 35), (40, 41, 37), (39, 40, 38), (52, 53, 46), (50, 51, 46), (49, 50, 47), (21, 24, 20), (22, 24, 21), (22, 23, 24), (25, 29, 30), (26, 25, 30), (24, 26, 30), (23, 26, 24), (32, 29, 31), (32, 30, 29), (33, 30, 32), (27, 31, 28), (22, 31, 27), (22, 32, 31), (21, 32, 22), (58, 54, 55), (56, 58, 55), (57, 58, 56), (54, 61, 59), (61, 54, 58), (58, 60, 61), (63, 66, 62), (64, 66, 63), (65, 66, 64), (66, 69, 62), (66, 68, 69), (66, 67, 68), (61, 81, 59), (61, 82, 81), (61, 83, 82), (68, 87, 69), (68, 88, 87), (68, 89, 88), (102, 100, 101), (102, 105, 100), (103, 105, 102), (103, 104, 105), (107, 111, 106), (108, 111, 107), (110, 111, 108), (109, 110, 108), (118, 119, 120), (121, 117, 118), (120, 121, 118), (121, 116, 117), (106, 120, 119), (111, 120, 106), (111, 103, 120), (104, 103, 111), (121, 101, 116), (121, 102, 101), (120, 102, 121), (120, 103, 102), (109, 111, 110), (109, 104, 111), (100, 104, 109), (100, 105, 104), (71, 74, 70), (72, 74, 71), (73, 74, 72), (70, 76, 77), (74, 76, 70), (75, 76, 74), (76, 93, 77), (76, 94, 93), (76, 95, 94)])
me_lfrknee.polygons.foreach_set('use_smooth', [True] * 148)
me_lfrknee.polygons.foreach_set('material_index', [1, 1, 1, 1, 1, 1, 1, 1, 1, 1, 1, 1, 1, 1, 1, 1, 1, 1, 1, 1, 1, 1, 1, 1, 1, 1, 1, 1, 1, 1, 1, 0, 1, 0, 0, 1, 1, 1, 1, 1, 1, 1, 1, 1, 1, 1, 1, 1, 1, 1, 1, 1, 1, 1, 1, 1, 1, 1, 1, 1, 1, 1, 1, 1, 1, 1, 1, 1, 1, 1, 1, 1, 1, 1, 1, 1, 1, 1, 1, 1, 1, 1, 1, 0, 0, 0, 0, 0, 0, 0, 0, 0, 0, 0, 0, 0, 0, 1, 1, 1, 1, 1, 1, 1, 1, 1, 1, 1, 1, 1, 1, 1, 1, 1, 1, 1, 1, 1, 1, 1, 1, 1, 1, 1, 1, 1, 1, 1, 1, 1, 1, 1, 1, 1, 1, 1, 1, 1, 1, 1, 1, 1, 1, 1, 1, 1, 1, 1])
me_lfrknee.materials.append(mat_white_plastic)
me_lfrknee.materials.append(mat_dark_plastic)
me_lfrknee.use_remesh_preserve_volume = False
me_lfrknee.use_remesh_preserve_attributes = False
me_lfrknee.use_mirror_vertex_groups = False
me_lfrknee.update()
me_lbkelvtr = bpy.data.meshes.new('LBkElvtr')
me_lbkelvtr.from_pydata([(-12.33, 15.28, -10.96), (-12.2, 15.28, 10.29), (-6.109, 17.89, 10.24), (-6.239, 17.89, -10.98), (16.23, 16.51, 10.06), (16.1, 16.51, -11.08), (-6.069, -17.89, 16.87), (-12.57, -15.07, 16.91), (-18.16, -9.515, 8.327), (-18.26, -9.515, -8.927), (-12.78, -15.07, -17.61), (-6.279, -17.89, -17.65), (29.06, -15.49, -17.86), (29.27, -15.49, 16.65), (-12.78, 9.708, -17.59), (-6.279, 11.1, -17.64), (29.06, 9.758, -17.89), (-6.068, 11.1, 16.89), (-12.57, 9.708, 16.92), (29.27, 9.758, 16.71), (53.19, 11.5, 10.34), (53.06, 11.5, -10.91), (53.03, -15.48, -17.56), (53.24, -15.48, 16.96), (53.03, 9.769, -17.54), (53.24, 9.769, 16.96), (-18.44, 7.151, -8.925), (-18.34, 7.151, 8.327), (70.13, 0.6019, -7.654), (40.82, 0.6019, 4.548), (40.82, -5.384, 4.548), (70.13, -5.384, -7.654), (70.61, 0.6019, -13.62), (70.61, -5.384, -13.62), (42.49, -5.384, -15.91), (42.49, 0.6019, -15.91)], [], [(28, 29, 30, 31), (33, 31, 30, 34), (35, 29, 28, 32), (32, 33, 34, 35), (0, 1, 2, 3), (3, 2, 4, 5), (12, 13, 6, 11), (11, 10, 14, 15), (16, 12, 11, 15), (17, 18, 7, 6), (13, 19, 17, 6), (0, 3, 15, 14), (16, 15, 3, 5), (2, 1, 18, 17), (19, 4, 2, 17), (20, 21, 5, 4), (22, 23, 13, 12), (16, 24, 22, 12), (13, 23, 25, 19), (16, 5, 21, 24), (19, 25, 20, 4), (1, 0, 26, 27), (8, 27, 26, 9), (26, 14, 10, 9), (18, 27, 8, 7), (0, 14, 26), (1, 27, 18), (6, 10, 11), (6, 9, 10), (6, 8, 9), (6, 7, 8), (24, 23, 22), (21, 23, 24), (20, 23, 21), (25, 23, 20)])
me_lbkelvtr.polygons.foreach_set('use_smooth', [True] * 35)
me_lbkelvtr.materials.append(mat_white_plastic)
me_lbkelvtr.use_remesh_preserve_volume = False
me_lbkelvtr.use_remesh_preserve_attributes = False
me_lbkelvtr.use_mirror_vertex_groups = False
me_lbkelvtr.update()
me_lbkknee = bpy.data.meshes.new('LBkKnee')
me_lbkknee.from_pydata([(-12.55, -7.345, 13.7), (-14.54, -0.08879, 13.7), (-12.63, 7.192, 13.7), (-7.345, 12.55, 13.7), (-0.0888, 14.54, 13.7), (7.192, 12.63, 13.7), (12.55, 7.346, 13.7), (14.54, 0.08881, 13.7), (8.009, -28.67, 13.7), (4.674, -28.95, 13.7), (-12.55, -7.345, -16.87), (-14.54, -0.08879, -16.87), (-12.63, 7.192, -16.87), (-7.345, 12.55, -16.87), (-0.0888, 14.54, -16.87), (7.192, 12.63, -16.87), (12.55, 7.345, -16.87), (14.54, 0.08881, -16.87), (8.009, -28.67, -16.87), (4.674, -28.95, -16.87), (75.72, -7.366, -15.97), (72.43, 1.446, -15.97), (72.43, 1.446, 12.8), (75.72, -7.366, 12.8), (72.02, -8.234, -1.586), (14.0, 1.736, 12.8), (46.92, 14.84, 12.8), (46.92, 14.84, -15.97), (14.0, 1.736, -15.97), (8.654, -26.09, 12.8), (39.12, -26.99, 12.8), (8.654, -26.09, -15.97), (39.12, -26.99, -15.97), (45.06, -22.05, -1.586), (5.489, -27.17, 15.41), (6.603, -27.07, 15.41), (12.77, 0.078, 15.41), (11.02, 6.451, 15.41), (6.316, 11.1, 15.41), (-0.07799, 12.77, 15.41), (-6.451, 11.02, 15.41), (-11.1, 6.316, 15.41), (-12.77, -0.07798, 15.41), (-11.02, -6.451, 15.41), (-11.02, -6.451, -18.58), (-12.77, -0.07798, -18.58), (-11.1, 6.316, -18.58), (-6.451, 11.02, -18.58), (-0.07799, 12.77, -18.58), (6.316, 11.1, -18.58), (11.02, 6.451, -18.58), (12.77, 0.078, -18.58), (6.603, -27.07, -18.58), (5.489, -27.17, -18.58), (64.74, -40.82, 2.069), (52.98, -36.66, 1.652), (52.93, -39.4, 1.652), (54.22, -44.37, 1.652), (59.22, -48.77, 1.652), (64.74, -40.82, -5.5), (58.45, -50.13, -1.587), (59.22, -48.77, -4.826), (65.05, -38.57, 11.99), (55.56, -36.71, 11.29), (54.71, -39.58, 11.29), (55.79, -43.76, 10.86), (59.99, -47.46, 10.86), (59.34, -48.6, 8.137), (59.99, -47.46, 5.415), (64.71, -40.9, 3.853), (64.71, -40.9, -7.767), (55.34, -37.1, -7.961), (54.71, -39.58, -8.046), (55.79, -43.76, -8.474), (59.99, -47.46, -8.987), (59.43, -48.45, -11.2), (59.74, -47.91, -13.75), (65.05, -38.57, -15.48), (50.86, -36.47, -1.587), (50.75, -40.57, -1.587), (52.89, -45.17, -1.587), (52.98, -36.66, -4.826), (52.93, -39.4, -4.826), (54.22, -44.37, -4.826), (53.65, -36.64, 8.137), (53.42, -39.6, 8.137), (54.67, -44.43, 8.137), (55.13, -37.47, 4.56), (54.49, -39.95, 4.987), (55.79, -43.76, 5.415), (53.65, -36.64, -11.2), (53.42, -39.6, -11.2), (54.67, -44.43, -11.2), (55.56, -36.71, -14.77), (54.71, -39.58, -14.34), (55.79, -43.76, -13.92), (65.42, -8.06, 10.42), (75.02, -7.599, 10.02), (75.02, -7.599, -12.11), (65.42, -8.06, -12.93), (52.11, -36.41, 6.885), (52.11, -36.41, -8.339), (65.18, -40.19, -8.339), (66.13, -40.25, -8.339), (66.13, -40.25, 6.885), (65.18, -40.19, 6.885), (75.92, -17.75, 11.07), (61.76, -12.59, 11.07), (57.77, -20.4, 14.5), (53.74, -32.92, 14.5), (65.77, -36.59, 14.5), (67.58, -37.65, 14.5), (48.18, -33.3, -8.339), (48.18, -33.3, 6.885), (52.95, -18.69, 6.885), (52.95, -18.69, -8.339), (53.31, -33.66, -17.66), (57.77, -20.4, -17.66), (61.76, -12.59, -13.99), (75.92, -17.75, -13.99), (67.58, -37.65, -17.66), (65.77, -36.59, -17.66)], [], [(25, 26, 27, 28), (33, 24, 23, 30), (26, 22, 21, 27), (28, 31, 29, 25), (33, 32, 20, 24), (43, 0, 9, 34), (9, 8, 35, 34), (8, 7, 36, 35), (7, 6, 37, 36), (6, 5, 38, 37), (5, 4, 39, 38), (4, 3, 40, 39), (3, 2, 41, 40), (2, 1, 42, 41), (1, 0, 43, 42), (19, 10, 44, 53), (10, 11, 45, 44), (11, 12, 46, 45), (12, 13, 47, 46), (13, 14, 48, 47), (14, 15, 49, 48), (15, 16, 50, 49), (16, 17, 51, 50), (18, 52, 51, 17), (18, 19, 53, 52), (9, 0, 10, 19), (10, 0, 1, 11), (11, 1, 2, 12), (12, 2, 3, 13), (13, 3, 4, 14), (14, 4, 5, 15), (15, 5, 6, 16), (16, 6, 7, 17), (18, 17, 7, 8), (18, 8, 9, 19), (55, 78, 79, 56), (79, 80, 57, 56), (81, 82, 79, 78), (82, 83, 80, 79), (80, 60, 58, 57), (80, 83, 61, 60), (84, 85, 64, 63), (64, 85, 86, 65), (87, 88, 85, 84), (88, 89, 86, 85), (86, 67, 66, 65), (86, 89, 68, 67), (90, 91, 72, 71), (72, 91, 92, 73), (93, 94, 91, 90), (94, 95, 92, 91), (92, 75, 74, 73), (92, 95, 76, 75), (96, 97, 98, 99), (112, 113, 114, 115), (112, 115, 117, 116), (114, 107, 118, 115), (109, 108, 114, 113), (100, 113, 112, 101), (107, 106, 97, 96), (119, 98, 97, 106), (119, 118, 99, 98), (107, 96, 99, 118), (115, 118, 117), (108, 107, 114), (116, 101, 112), (113, 100, 109), (22, 20, 21), (24, 20, 22), (23, 24, 22), (26, 23, 22), (25, 23, 26), (25, 30, 23), (29, 30, 25), (32, 29, 31), (32, 30, 29), (33, 30, 32), (20, 27, 21), (20, 28, 27), (32, 28, 20), (32, 31, 28), (39, 37, 38), (39, 36, 37), (40, 36, 39), (40, 35, 36), (41, 35, 40), (42, 35, 41), (43, 35, 42), (34, 35, 43), (50, 48, 49), (51, 48, 50), (51, 47, 48), (52, 47, 51), (52, 46, 47), (52, 45, 46), (52, 44, 45), (52, 53, 44), (58, 54, 55), (56, 58, 55), (57, 58, 56), (54, 61, 59), (61, 54, 58), (58, 60, 61), (63, 66, 62), (64, 66, 63), (65, 66, 64), (66, 69, 62), (66, 68, 69), (66, 67, 68), (71, 74, 70), (72, 74, 71), (73, 74, 72), (70, 76, 77), (74, 76, 70), (75, 76, 74), (61, 81, 59), (61, 82, 81), (61, 83, 82), (68, 87, 69), (68, 88, 87), (68, 89, 88), (76, 93, 77), (76, 94, 93), (76, 95, 94), (102, 100, 101), (102, 105, 100), (103, 105, 102), (103, 104, 105), (107, 111, 106), (108, 111, 107), (110, 111, 108), (109, 110, 108), (118, 119, 120), (121, 117, 118), (120, 121, 118), (121, 116, 117), (106, 120, 119), (111, 120, 106), (111, 103, 120), (104, 103, 111), (121, 101, 116), (121, 102, 101), (120, 102, 121), (120, 103, 102), (109, 111, 110), (109, 104, 111), (100, 104, 109), (100, 105, 104)])
me_lbkknee.polygons.foreach_set('use_smooth', [True] * 148)
me_lbkknee.polygons.foreach_set('material_index', [1, 0, 1, 0, 0, 1, 1, 1, 1, 1, 1, 1, 1, 1, 1, 1, 1, 1, 1, 1, 1, 1, 1, 1, 1, 1, 1, 1, 1, 1, 1, 1, 1, 1, 1, 1, 1, 1, 1, 1, 1, 1, 1, 1, 1, 1, 1, 1, 1, 1, 1, 1, 1, 1, 1, 1, 1, 1, 1, 1, 1, 1, 1, 1, 1, 1, 1, 1, 1, 1, 0, 0, 0, 0, 0, 0, 0, 0, 0, 0, 0, 1, 1, 1, 1, 1, 1, 1, 1, 1, 1, 1, 1, 1, 1, 1, 1, 1, 1, 1, 1, 1, 1, 1, 1, 1, 1, 1, 1, 1, 1, 1, 1, 1, 1, 1, 1, 1, 1, 1, 1, 1, 1, 1, 1, 1, 1, 1, 1, 1, 1, 1, 1, 1, 1, 1, 1, 1, 1, 1, 1, 1, 1, 1, 1, 1, 1, 1])
me_lbkknee.materials.append(mat_white_plastic)
me_lbkknee.materials.append(mat_dark_plastic)
me_lbkknee.use_remesh_preserve_volume = False
me_lbkknee.use_remesh_preserve_attributes = False
me_lbkknee.use_mirror_vertex_groups = False
me_lbkknee.update()

# ---- objects
ob_body = bpy.data.objects.new('Body', me_body)
ob_tail = bpy.data.objects.new('Tail', me_tail)
ob_neck = bpy.data.objects.new('Neck', me_neck)
ob_head = bpy.data.objects.new('Head', me_head)
ob_mouth = bpy.data.objects.new('Mouth', me_mouth)
ob_rear = bpy.data.objects.new('REar', me_rear)
ob_lear = bpy.data.objects.new('LEar', me_lear)
ob_rfrelvtr = bpy.data.objects.new('RFrElvtr', me_rfrelvtr)
ob_rfrknee = bpy.data.objects.new('RFrKnee', me_rfrknee)
ob_rbkelvtr = bpy.data.objects.new('RBkElvtr', me_rbkelvtr)
ob_rbkknee = bpy.data.objects.new('RBkKnee', me_rbkknee)
ob_emptymesh_003 = bpy.data.objects.new('EmptyMesh.003', me_emptymesh_003)
ob_emptymesh_002 = bpy.data.objects.new('EmptyMesh.002', me_emptymesh_002)
ob_emptymesh_001 = bpy.data.objects.new('EmptyMesh.001', me_emptymesh_001)
ob_emptymesh = bpy.data.objects.new('EmptyMesh', me_emptymesh)
ob_mesh_027 = bpy.data.objects.new('Mesh.027', me_mesh_027)
ob_mesh_025 = bpy.data.objects.new('Mesh.025', me_mesh_025)
ob_mesh_024 = bpy.data.objects.new('Mesh.024', me_mesh_024)
ob_mesh_023 = bpy.data.objects.new('Mesh.023', me_mesh_023)
ob_mesh_022 = bpy.data.objects.new('Mesh.022', me_mesh_022)
ob_mesh_021 = bpy.data.objects.new('Mesh.021', me_mesh_021)
ob_mesh_020 = bpy.data.objects.new('Mesh.020', me_mesh_020)
ob_mesh_019 = bpy.data.objects.new('Mesh.019', me_mesh_019)
ob_lfrelvtr = bpy.data.objects.new('LFrElvtr', me_lfrelvtr)
ob_lfrknee = bpy.data.objects.new('LFrKnee', me_lfrknee)
ob_lbkelvtr = bpy.data.objects.new('LBkElvtr', me_lbkelvtr)
ob_lbkknee = bpy.data.objects.new('LBkKnee', me_lbkknee)
ob_lamp = bpy.data.objects.new('Lamp', light_spot)
ob_camera = bpy.data.objects.new('Camera', cam_camera)

# ---- transforms, parenting, visibility, modifiers, constraints
ob_body.location = (0.0, 0.0, 7.48)
ob_body.lock_rotations_4d = False
ob_body.empty_display_type = 'ARROWS'
ob_body.lineart.crease_threshold = 0.0
_m = ob_body.modifiers.new('Auto Smooth', 'NODES')
_m.node_group = ng_auto_smooth
_gi = [s.identifier for s in ng_auto_smooth.interface.items_tree if s.item_type == 'SOCKET' and s.in_out == 'INPUT']
_m[_gi[1]] = 0.5236  # Angle
ob_tail.location = (-76.94, 0.0, 53.0)
ob_tail.rotation_euler = (0.0, 0.2618, 0.0)
ob_tail.lock_rotations_4d = False
ob_tail.empty_display_type = 'ARROWS'
ob_tail.lineart.crease_threshold = 0.0
_m = ob_tail.modifiers.new('Auto Smooth', 'NODES')
_m.node_group = ng_auto_smooth
_gi = [s.identifier for s in ng_auto_smooth.interface.items_tree if s.item_type == 'SOCKET' and s.in_out == 'INPUT']
_m[_gi[1]] = 0.5236  # Angle
ob_neck.location = (75.0, 0.0, 57.48)
ob_neck.rotation_euler = (1.571, -0.0, 0.0)
ob_neck.lock_rotations_4d = False
ob_neck.empty_display_type = 'ARROWS'
ob_neck.lineart.crease_threshold = 0.0
_m = ob_neck.modifiers.new('Auto Smooth', 'NODES')
_m.node_group = ng_auto_smooth
_gi = [s.identifier for s in ng_auto_smooth.interface.items_tree if s.item_type == 'SOCKET' and s.in_out == 'INPUT']
_m[_gi[1]] = 0.5236  # Angle
ob_head.location = (75.0, -0.01839, 105.5)
ob_head.rotation_euler = (1.571, -4.371e-08, 1.571)
ob_head.lock_rotations_4d = False
ob_head.empty_display_type = 'ARROWS'
ob_head.lineart.crease_threshold = 0.0
_m = ob_head.modifiers.new('Auto Smooth', 'NODES')
_m.node_group = ng_auto_smooth
_gi = [s.identifier for s in ng_auto_smooth.interface.items_tree if s.item_type == 'SOCKET' and s.in_out == 'INPUT']
_m[_gi[1]] = 0.5236  # Angle
ob_mouth.location = (100.1, 0.0, 80.98)
ob_mouth.rotation_euler = (1.571, 1.571, 0.0)
ob_mouth.lock_rotations_4d = False
ob_mouth.empty_display_type = 'ARROWS'
ob_mouth.lineart.crease_threshold = 0.0
_m = ob_mouth.modifiers.new('Auto Smooth', 'NODES')
_m.node_group = ng_auto_smooth
_gi = [s.identifier for s in ng_auto_smooth.interface.items_tree if s.item_type == 'SOCKET' and s.in_out == 'INPUT']
_m[_gi[1]] = 0.5236  # Angle
ob_rear.location = (93.39, 0.0, 141.8)
ob_rear.rotation_euler = (3.927, -1.571, 0.0)
ob_rear.lock_rotations_4d = False
ob_rear.empty_display_type = 'ARROWS'
ob_rear.lineart.crease_threshold = 0.0
_m = ob_rear.modifiers.new('Auto Smooth', 'NODES')
_m.node_group = ng_auto_smooth
_gi = [s.identifier for s in ng_auto_smooth.interface.items_tree if s.item_type == 'SOCKET' and s.in_out == 'INPUT']
_m[_gi[1]] = 0.5236  # Angle
ob_lear.location = (93.39, 0.0, 141.8)
ob_lear.rotation_euler = (-0.7854, -1.571, 0.0)
ob_lear.lock_rotations_4d = False
ob_lear.empty_display_type = 'ARROWS'
ob_lear.lineart.crease_threshold = 0.0
_m = ob_lear.modifiers.new('Auto Smooth', 'NODES')
_m.node_group = ng_auto_smooth
_gi = [s.identifier for s in ng_auto_smooth.interface.items_tree if s.item_type == 'SOCKET' and s.in_out == 'INPUT']
_m[_gi[1]] = 0.5236  # Angle
ob_rfrelvtr.location = (59.5, -59.2, 0.0)
ob_rfrelvtr.rotation_euler = (-0.0, 1.571, 0.0)
ob_rfrelvtr.lock_rotations_4d = False
ob_rfrelvtr.empty_display_type = 'ARROWS'
ob_rfrelvtr.lineart.crease_threshold = 0.0
_m = ob_rfrelvtr.modifiers.new('Auto Smooth', 'NODES')
_m.node_group = ng_auto_smooth
_gi = [s.identifier for s in ng_auto_smooth.interface.items_tree if s.item_type == 'SOCKET' and s.in_out == 'INPUT']
_m[_gi[1]] = 0.5236  # Angle
ob_rfrknee.location = (73.97, -59.2, -71.31)
ob_rfrknee.rotation_euler = (1.571, 1.571, 0.0)
ob_rfrknee.lock_rotations_4d = False
ob_rfrknee.empty_display_type = 'ARROWS'
ob_rfrknee.lineart.crease_threshold = 0.0
_m = ob_rfrknee.modifiers.new('Auto Smooth', 'NODES')
_m.node_group = ng_auto_smooth
_gi = [s.identifier for s in ng_auto_smooth.interface.items_tree if s.item_type == 'SOCKET' and s.in_out == 'INPUT']
_m[_gi[1]] = 0.5236  # Angle
ob_rbkelvtr.location = (-59.5, -59.2, 0.0)
ob_rbkelvtr.rotation_euler = (-0.0, 1.571, 0.0)
ob_rbkelvtr.lock_rotations_4d = False
ob_rbkelvtr.empty_display_type = 'ARROWS'
ob_rbkelvtr.lineart.crease_threshold = 0.0
_m = ob_rbkelvtr.modifiers.new('Auto Smooth', 'NODES')
_m.node_group = ng_auto_smooth
_gi = [s.identifier for s in ng_auto_smooth.interface.items_tree if s.item_type == 'SOCKET' and s.in_out == 'INPUT']
_m[_gi[1]] = 0.5236  # Angle
ob_rbkknee.location = (-72.3, -59.2, -70.19)
ob_rbkknee.rotation_euler = (-1.571, 1.134, 0.0)
ob_rbkknee.lock_rotations_4d = False
ob_rbkknee.empty_display_type = 'ARROWS'
ob_rbkknee.lineart.crease_threshold = 0.0
_m = ob_rbkknee.modifiers.new('Auto Smooth', 'NODES')
_m.node_group = ng_auto_smooth
_gi = [s.identifier for s in ng_auto_smooth.interface.items_tree if s.item_type == 'SOCKET' and s.in_out == 'INPUT']
_m[_gi[1]] = 0.5236  # Angle
ob_emptymesh_003.location = (-32.79, -57.45, -124.8)
ob_emptymesh_003.lock_rotations_4d = False
ob_emptymesh_003.empty_display_type = 'ARROWS'
ob_emptymesh_003.lineart.crease_threshold = 0.0
ob_emptymesh_002.location = (-32.8, 57.62, -124.7)
ob_emptymesh_002.lock_rotations_4d = False
ob_emptymesh_002.empty_display_type = 'ARROWS'
ob_emptymesh_002.lineart.crease_threshold = 0.0
ob_emptymesh_001.location = (73.44, -58.3, -133.7)
ob_emptymesh_001.lock_rotations_4d = False
ob_emptymesh_001.empty_display_type = 'ARROWS'
ob_emptymesh_001.lineart.crease_threshold = 0.0
ob_emptymesh.location = (73.46, 57.79, -133.6)
ob_emptymesh.lock_rotations_4d = False
ob_emptymesh.empty_display_type = 'ARROWS'
ob_emptymesh.lineart.crease_threshold = 0.0
ob_mesh_027.location = (-76.94, 0.0, 53.0)
ob_mesh_027.lock_rotations_4d = False
ob_mesh_027.empty_display_type = 'ARROWS'
ob_mesh_027.lineart.crease_threshold = 0.0
_m = ob_mesh_027.modifiers.new('Auto Smooth', 'NODES')
_m.node_group = ng_auto_smooth
_gi = [s.identifier for s in ng_auto_smooth.interface.items_tree if s.item_type == 'SOCKET' and s.in_out == 'INPUT']
_m[_gi[1]] = 0.5236  # Angle
ob_mesh_025.location = (75.0, 0.0, 85.25)
ob_mesh_025.lock_rotations_4d = False
ob_mesh_025.empty_display_type = 'ARROWS'
ob_mesh_025.lineart.crease_threshold = 0.0
_m = ob_mesh_025.modifiers.new('Auto Smooth', 'NODES')
_m.node_group = ng_auto_smooth
_gi = [s.identifier for s in ng_auto_smooth.interface.items_tree if s.item_type == 'SOCKET' and s.in_out == 'INPUT']
_m[_gi[1]] = 0.5236  # Angle
ob_mesh_024.location = (75.0, 0.0, 85.25)
ob_mesh_024.lock_rotations_4d = False
ob_mesh_024.empty_display_type = 'ARROWS'
ob_mesh_024.lineart.crease_threshold = 0.0
_m = ob_mesh_024.modifiers.new('Auto Smooth', 'NODES')
_m.node_group = ng_auto_smooth
_gi = [s.identifier for s in ng_auto_smooth.interface.items_tree if s.item_type == 'SOCKET' and s.in_out == 'INPUT']
_m[_gi[1]] = 0.5236  # Angle
ob_mesh_023.location = (75.0, 0.0, 85.25)
ob_mesh_023.lock_rotations_4d = False
ob_mesh_023.empty_display_type = 'ARROWS'
ob_mesh_023.lineart.crease_threshold = 0.0
_m = ob_mesh_023.modifiers.new('Auto Smooth', 'NODES')
_m.node_group = ng_auto_smooth
_gi = [s.identifier for s in ng_auto_smooth.interface.items_tree if s.item_type == 'SOCKET' and s.in_out == 'INPUT']
_m[_gi[1]] = 0.5236  # Angle
ob_mesh_022.location = (75.0, 0.0, 85.25)
ob_mesh_022.lock_rotations_4d = False
ob_mesh_022.empty_display_type = 'ARROWS'
ob_mesh_022.lineart.crease_threshold = 0.0
_m = ob_mesh_022.modifiers.new('Auto Smooth', 'NODES')
_m.node_group = ng_auto_smooth
_gi = [s.identifier for s in ng_auto_smooth.interface.items_tree if s.item_type == 'SOCKET' and s.in_out == 'INPUT']
_m[_gi[1]] = 0.5236  # Angle
ob_mesh_021.location = (75.0, 0.0, 85.25)
ob_mesh_021.lock_rotations_4d = False
ob_mesh_021.empty_display_type = 'ARROWS'
ob_mesh_021.lineart.crease_threshold = 0.0
_m = ob_mesh_021.modifiers.new('Auto Smooth', 'NODES')
_m.node_group = ng_auto_smooth
_gi = [s.identifier for s in ng_auto_smooth.interface.items_tree if s.item_type == 'SOCKET' and s.in_out == 'INPUT']
_m[_gi[1]] = 0.5236  # Angle
ob_mesh_020.location = (75.0, 0.0, 85.25)
ob_mesh_020.lock_rotations_4d = False
ob_mesh_020.empty_display_type = 'ARROWS'
ob_mesh_020.lineart.crease_threshold = 0.0
_m = ob_mesh_020.modifiers.new('Auto Smooth', 'NODES')
_m.node_group = ng_auto_smooth
_gi = [s.identifier for s in ng_auto_smooth.interface.items_tree if s.item_type == 'SOCKET' and s.in_out == 'INPUT']
_m[_gi[1]] = 0.5236  # Angle
ob_mesh_019.location = (75.0, 0.0, 85.25)
ob_mesh_019.lock_rotations_4d = False
ob_mesh_019.empty_display_type = 'ARROWS'
ob_mesh_019.lineart.crease_threshold = 0.0
_m = ob_mesh_019.modifiers.new('Auto Smooth', 'NODES')
_m.node_group = ng_auto_smooth
_gi = [s.identifier for s in ng_auto_smooth.interface.items_tree if s.item_type == 'SOCKET' and s.in_out == 'INPUT']
_m[_gi[1]] = 0.5236  # Angle
ob_lfrelvtr.location = (59.5, 59.2, 0.0)
ob_lfrelvtr.rotation_euler = (-0.0, 1.571, 0.0)
ob_lfrelvtr.lock_rotations_4d = False
ob_lfrelvtr.empty_display_type = 'ARROWS'
ob_lfrelvtr.lineart.crease_threshold = 0.0
_m = ob_lfrelvtr.modifiers.new('Auto Smooth', 'NODES')
_m.node_group = ng_auto_smooth
_gi = [s.identifier for s in ng_auto_smooth.interface.items_tree if s.item_type == 'SOCKET' and s.in_out == 'INPUT']
_m[_gi[1]] = 0.5236  # Angle
ob_lfrknee.location = (73.97, 59.2, -71.31)
ob_lfrknee.rotation_euler = (1.571, 1.571, 0.0)
ob_lfrknee.lock_rotations_4d = False
ob_lfrknee.empty_display_type = 'ARROWS'
ob_lfrknee.lineart.crease_threshold = 0.0
_m = ob_lfrknee.modifiers.new('Auto Smooth', 'NODES')
_m.node_group = ng_auto_smooth
_gi = [s.identifier for s in ng_auto_smooth.interface.items_tree if s.item_type == 'SOCKET' and s.in_out == 'INPUT']
_m[_gi[1]] = 0.5236  # Angle
ob_lbkelvtr.location = (-59.5, 59.2, 0.0)
ob_lbkelvtr.rotation_euler = (-0.0, 1.571, 0.0)
ob_lbkelvtr.lock_rotations_4d = False
ob_lbkelvtr.empty_display_type = 'ARROWS'
ob_lbkelvtr.lineart.crease_threshold = 0.0
_m = ob_lbkelvtr.modifiers.new('Auto Smooth', 'NODES')
_m.node_group = ng_auto_smooth
_gi = [s.identifier for s in ng_auto_smooth.interface.items_tree if s.item_type == 'SOCKET' and s.in_out == 'INPUT']
_m[_gi[1]] = 0.5236  # Angle
ob_lbkknee.location = (-72.3, 59.2, -70.19)
ob_lbkknee.rotation_euler = (-1.571, 1.134, 0.0)
ob_lbkknee.lock_rotations_4d = False
ob_lbkknee.empty_display_type = 'ARROWS'
ob_lbkknee.lineart.crease_threshold = 0.0
_m = ob_lbkknee.modifiers.new('Auto Smooth', 'NODES')
_m.node_group = ng_auto_smooth
_gi = [s.identifier for s in ng_auto_smooth.interface.items_tree if s.item_type == 'SOCKET' and s.in_out == 'INPUT']
_m[_gi[1]] = 0.5236  # Angle
ob_lamp.location = (9.772, -330.9, 411.3)
ob_lamp.rotation_euler = (0.479, -0.0, 0.0)
ob_lamp.lock_rotations_4d = False
ob_lamp.empty_display_type = 'ARROWS'
ob_lamp.color = (0.0, 0.0, 0.0, 0.0)
ob_lamp.lineart.crease_threshold = 0.0
ob_camera.location = (471.7, -369.8, 276.4)
ob_camera.rotation_euler = (1.109, 0.01082, 0.8149)
ob_camera.scale = (90.82, 90.82, 90.82)
ob_camera.lock_rotations_4d = False
ob_camera.empty_display_type = 'ARROWS'
ob_camera.color = (0.0, 0.0, 0.0, 0.0)
ob_camera.display_type = 'WIRE'
ob_camera.lineart.crease_threshold = 0.0

# ---- collection membership
col_collection_1.objects.link(ob_body)
col_collection_2.objects.link(ob_tail)
col_collection_3.objects.link(ob_neck)
col_collection_3.objects.link(ob_head)
col_collection_3.objects.link(ob_mouth)
col_collection_3.objects.link(ob_rear)
col_collection_3.objects.link(ob_lear)
col_collection_5.objects.link(ob_rfrelvtr)
col_collection_5.objects.link(ob_rfrknee)
col_collection_6.objects.link(ob_rbkelvtr)
col_collection_6.objects.link(ob_rbkknee)
col_collection_9.objects.link(ob_emptymesh_003)
col_collection_9.objects.link(ob_emptymesh_002)
col_collection_9.objects.link(ob_emptymesh_001)
col_collection_9.objects.link(ob_emptymesh)
col_collection_12.objects.link(ob_mesh_027)
col_collection_13.objects.link(ob_mesh_025)
col_collection_13.objects.link(ob_mesh_024)
col_collection_13.objects.link(ob_mesh_023)
col_collection_13.objects.link(ob_mesh_022)
col_collection_13.objects.link(ob_mesh_021)
col_collection_13.objects.link(ob_mesh_020)
col_collection_13.objects.link(ob_mesh_019)
col_collection_15.objects.link(ob_lfrelvtr)
col_collection_15.objects.link(ob_lfrknee)
col_collection_16.objects.link(ob_lbkelvtr)
col_collection_16.objects.link(ob_lbkknee)
col_collection_20.objects.link(ob_lamp)
col_collection_20.objects.link(ob_camera)

# ---- scene / render settings (as saved in the file)
scene.camera = ob_camera
scene.frame_start = 1; scene.frame_end = 250; scene.frame_set(5)
scene.render.engine = 'BLENDER_EEVEE_NEXT'
scene.render.image_settings.file_format = 'JPEG'
scene.render.image_settings.color_mode = 'RGB'
scene.render.image_settings.compression = 90
scene.render.resolution_x = 800
scene.render.resolution_y = 600
scene.render.pixel_aspect_x = 100.0
scene.render.pixel_aspect_y = 100.0
scene.render.fps = 25
scene.render.dither_intensity = 0.0
scene.render.use_compositing = False
scene.render.use_sequencer = False
scene.render.bake_margin = 2
scene.render.bake_bias = 0.0
scene.render.use_stamp_time = False
scene.render.use_stamp_date = False
scene.render.use_stamp_frame = False
scene.render.use_stamp_camera = False
scene.render.use_stamp_scene = False
scene.render.use_stamp_filename = False
scene.render.use_stamp_render_time = False
scene.render.stamp_font_size = 0
scene.cycles.use_denoising = False
scene.cycles.samples = 10
scene.cycles.sampling_pattern = 'TABULATED_SOBOL'
scene.cycles.light_sampling_threshold = 0.0
scene.cycles.use_adaptive_sampling = False
scene.cycles.use_light_tree = False
scene.cycles.blur_glossy = 0.0
scene.cycles.volume_bounces = 1
scene.cycles.pixel_filter_type = 'GAUSSIAN'
scene.cycles.sample_clamp_indirect = 0.0
scene.view_settings.view_transform = 'Raw'
bpy.context.view_layer.update()
